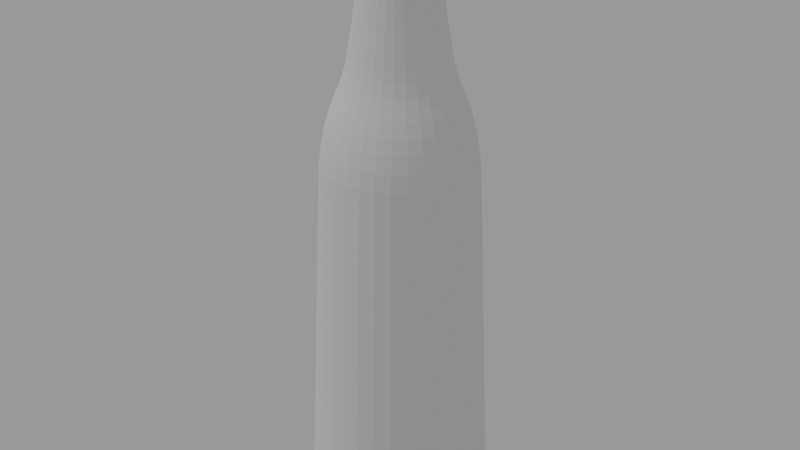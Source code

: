 # Source: glass_bottle.blend  (saved by Blender 3.1.7; exported with 4.5.12 LTS)
import bpy
from mathutils import Matrix  # noqa: F401  (used for matrix-valued properties, if any)

bpy.ops.wm.read_factory_settings(use_empty=True)
scene = bpy.context.scene
scene.name = 'Scene'

# ---- collections
col_collection = bpy.data.collections.new('Collection'); scene.collection.children.link(col_collection)

# ---- world
world_world = bpy.data.worlds.new('World'); scene.world = world_world
world_world.use_nodes = True; world_world.node_tree.nodes.clear()
_N = world_world.node_tree.nodes; _L = world_world.node_tree.links
n0 = _N.new('ShaderNodeOutputWorld'); n0.name = 'World Output'; n0.location = (300, 300)
n1 = _N.new('ShaderNodeBackground'); n1.name = 'Background'; n1.location = (10, 300)
n1.inputs[0].default_value = (1.0, 1.0, 1.0, 1.0)
n1.inputs[1].default_value = 0.3
_L.new(n1.outputs[0], n0.inputs[0])
n0.is_active_output = True
world_world.color = (0.05088, 0.05088, 0.05088)
world_world.use_sun_shadow = False
world_world.sun_shadow_jitter_overblur = 0.0

# ---- lights
light_sun = bpy.data.lights.new('Sun', 'SUN')
light_sun.transmission_factor = 0.0
light_sun.energy = 1.0
light_sun.shadow_soft_size = 0.125

# ---- meshes
me_cylinder_001 = bpy.data.meshes.new('Cylinder.001')
me_cylinder_001.from_pydata([(-1.846e-08, 1.27, -1.701), (0.2477, 1.245, -1.701), (0.4859, 1.173, -1.701), (0.7054, 1.056, -1.701), (0.8978, 0.8978, -1.701), (1.056, 0.7054, -1.701), (1.173, 0.4859, -1.701), (1.245, 0.2477, -1.701), (1.27, -5.098e-08, -1.701), (1.245, -0.2477, -1.701), (1.173, -0.4859, -1.701), (1.056, -0.7054, -1.701), (0.8978, -0.8978, -1.701), (0.7054, -1.056, -1.701), (0.4859, -1.173, -1.701), (0.2477, -1.245, -1.701), (-1.295e-07, -1.27, -1.701), (-0.2477, -1.245, -1.701), (-0.4859, -1.173, -1.701), (-0.7054, -1.056, -1.701), (-0.8978, -0.8978, -1.701), (-1.056, -0.7054, -1.701), (-1.173, -0.4859, -1.701), (-1.245, -0.2477, -1.701), (-1.27, 1.966e-08, -1.701), (-1.245, 0.2477, -1.701), (-1.173, 0.4859, -1.701), (-1.056, 0.7054, -1.701), (-0.8978, 0.8978, -1.701), (-0.7054, 1.056, -1.701), (-0.4859, 1.173, -1.701), (-0.2477, 1.245, -1.701), (0.08234, 0.414, 6.845), (-6.125e-07, 0.4221, 6.845), (0.1615, 0.3899, 6.845), (0.2345, 0.3509, 6.845), (0.2984, 0.2984, 6.845), (0.3509, 0.2345, 6.845), (0.3899, 0.1615, 6.845), (0.414, 0.08234, 6.845), (0.4221, -2.887e-08, 6.845), (0.414, -0.08234, 6.845), (0.3899, -0.1615, 6.845), (0.3509, -0.2345, 6.845), (0.2984, -0.2984, 6.845), (0.2345, -0.3509, 6.845), (0.1615, -0.3899, 6.845), (0.08234, -0.414, 6.845), (-6.494e-07, -0.4221, 6.845), (-0.08234, -0.414, 6.845), (-0.1615, -0.3899, 6.845), (-0.2345, -0.3509, 6.845), (-0.2984, -0.2984, 6.845), (-0.3509, -0.2345, 6.845), (-0.3899, -0.1615, 6.845), (-0.414, -0.08234, 6.845), (-0.4221, -5.387e-09, 6.845), (-0.414, 0.08234, 6.845), (-0.3899, 0.1615, 6.845), (-0.3509, 0.2345, 6.845), (-0.2984, 0.2984, 6.845), (-0.2345, 0.3509, 6.845), (-0.1615, 0.3899, 6.845), (-0.08234, 0.414, 6.845), (-3.024e-08, 1.015, 3.818), (-2.182e-08, 0.8166, 4.754), (-2.982e-08, 1.006, 3.991), (-2.87e-08, 0.9775, 4.191), (-2.684e-08, 0.9335, 4.398), (-2.442e-08, 0.8781, 4.592), (0.1593, 0.8009, 4.754), (0.1981, 0.9959, 3.818), (0.1713, 0.8612, 4.592), (0.1821, 0.9156, 4.398), (0.1907, 0.9587, 4.191), (0.1962, 0.9864, 3.991), (0.3125, 0.7544, 4.754), (0.3886, 0.9382, 3.818), (0.336, 0.8112, 4.592), (0.3572, 0.8624, 4.398), (0.3741, 0.9031, 4.191), (0.3849, 0.9292, 3.991), (0.4537, 0.679, 4.754), (0.5642, 0.8443, 3.818), (0.4878, 0.7301, 4.592), (0.5186, 0.7762, 4.398), (0.5431, 0.8127, 4.191), (0.5588, 0.8362, 3.991), (0.5774, 0.5774, 4.754), (0.718, 0.718, 3.818), (0.6209, 0.6209, 4.592), (0.6601, 0.6601, 4.398), (0.6912, 0.6912, 4.191), (0.7112, 0.7112, 3.991), (0.679, 0.4537, 4.754), (0.8443, 0.5642, 3.818), (0.7301, 0.4878, 4.592), (0.7762, 0.5186, 4.398), (0.8127, 0.5431, 4.191), (0.8362, 0.5588, 3.991), (0.7544, 0.3125, 4.754), (0.9382, 0.3886, 3.818), (0.8112, 0.336, 4.592), (0.8624, 0.3572, 4.398), (0.9031, 0.3741, 4.191), (0.9292, 0.3849, 3.991), (0.8009, 0.1593, 4.754), (0.9959, 0.1981, 3.818), (0.8612, 0.1713, 4.592), (0.9156, 0.1821, 4.398), (0.9587, 0.1907, 4.191), (0.9864, 0.1962, 3.991), (0.8166, -3.86e-08, 4.754), (1.015, -4.378e-08, 3.818), (0.8781, -4.026e-08, 4.592), (0.9335, -4.156e-08, 4.398), (0.9775, -4.268e-08, 4.191), (1.006, -4.351e-08, 3.991), (0.8009, -0.1593, 4.754), (0.9959, -0.1981, 3.818), (0.8612, -0.1713, 4.592), (0.9156, -0.1821, 4.398), (0.9587, -0.1907, 4.191), (0.9864, -0.1962, 3.991), (0.7544, -0.3125, 4.754), (0.9382, -0.3886, 3.818), (0.8112, -0.336, 4.592), (0.8624, -0.3572, 4.398), (0.9031, -0.3741, 4.191), (0.9292, -0.3849, 3.991), (0.679, -0.4537, 4.754), (0.8443, -0.5642, 3.818), (0.7301, -0.4878, 4.592), (0.7762, -0.5186, 4.398), (0.8127, -0.5431, 4.191), (0.8362, -0.5588, 3.991), (0.5774, -0.5774, 4.754), (0.718, -0.718, 3.818), (0.6209, -0.6209, 4.592), (0.6601, -0.6601, 4.398), (0.6912, -0.6912, 4.191), (0.7112, -0.7112, 3.991), (0.4537, -0.679, 4.754), (0.5642, -0.8443, 3.818), (0.4878, -0.7301, 4.592), (0.5186, -0.7762, 4.398), (0.5431, -0.8127, 4.191), (0.5588, -0.8362, 3.991), (0.3125, -0.7544, 4.754), (0.3886, -0.9382, 3.818), (0.336, -0.8112, 4.592), (0.3572, -0.8624, 4.398), (0.3741, -0.9031, 4.191), (0.3849, -0.9292, 3.991), (0.1593, -0.8009, 4.754), (0.1981, -0.9959, 3.818), (0.1713, -0.8612, 4.592), (0.1821, -0.9156, 4.398), (0.1907, -0.9587, 4.191), (0.1962, -0.9864, 3.991), (-9.321e-08, -0.8166, 4.754), (-1.19e-07, -1.015, 3.818), (-1.011e-07, -0.8781, 4.592), (-1.084e-07, -0.9335, 4.398), (-1.142e-07, -0.9775, 4.191), (-1.177e-07, -1.006, 3.991), (-0.1593, -0.8009, 4.754), (-0.1981, -0.9959, 3.818), (-0.1713, -0.8612, 4.592), (-0.1821, -0.9156, 4.398), (-0.1907, -0.9587, 4.191), (-0.1962, -0.9864, 3.991), (-0.3125, -0.7544, 4.754), (-0.3886, -0.9382, 3.818), (-0.336, -0.8112, 4.592), (-0.3572, -0.8624, 4.398), (-0.3741, -0.9031, 4.191), (-0.3849, -0.9292, 3.991), (-0.4537, -0.679, 4.754), (-0.5642, -0.8443, 3.818), (-0.4878, -0.7301, 4.592), (-0.5186, -0.7762, 4.398), (-0.5431, -0.8127, 4.191), (-0.5588, -0.8362, 3.991), (-0.5774, -0.5774, 4.754), (-0.718, -0.718, 3.818), (-0.6209, -0.6209, 4.592), (-0.6601, -0.6601, 4.398), (-0.6912, -0.6912, 4.191), (-0.7112, -0.7112, 3.991), (-0.679, -0.4537, 4.754), (-0.8443, -0.5642, 3.818), (-0.7301, -0.4878, 4.592), (-0.7762, -0.5186, 4.398), (-0.8127, -0.5431, 4.191), (-0.8362, -0.5588, 3.991), (-0.7544, -0.3125, 4.754), (-0.9382, -0.3886, 3.818), (-0.8112, -0.336, 4.592), (-0.8624, -0.3572, 4.398), (-0.9031, -0.3741, 4.191), (-0.9292, -0.3849, 3.991), (-0.8009, -0.1593, 4.754), (-0.9959, -0.1981, 3.818), (-0.8612, -0.1713, 4.592), (-0.9156, -0.1821, 4.398), (-0.9587, -0.1907, 4.191), (-0.9864, -0.1962, 3.991), (-0.8166, 6.83e-09, 4.754), (-1.015, 1.271e-08, 3.818), (-0.8781, 8.627e-09, 4.592), (-0.9335, 1.002e-08, 4.398), (-0.9775, 1.151e-08, 4.191), (-1.006, 1.235e-08, 3.991), (-0.8009, 0.1593, 4.754), (-0.9959, 0.1981, 3.818), (-0.8612, 0.1713, 4.592), (-0.9156, 0.1821, 4.398), (-0.9587, 0.1907, 4.191), (-0.9864, 0.1962, 3.991), (-0.7544, 0.3125, 4.754), (-0.9382, 0.3886, 3.818), (-0.8112, 0.336, 4.592), (-0.8624, 0.3572, 4.398), (-0.9031, 0.3741, 4.191), (-0.9292, 0.3849, 3.991), (-0.679, 0.4537, 4.754), (-0.8443, 0.5642, 3.818), (-0.7301, 0.4878, 4.592), (-0.7762, 0.5186, 4.398), (-0.8127, 0.5431, 4.191), (-0.8362, 0.5588, 3.991), (-0.5774, 0.5774, 4.754), (-0.718, 0.718, 3.818), (-0.6209, 0.6209, 4.592), (-0.6601, 0.6601, 4.398), (-0.6912, 0.6912, 4.191), (-0.7112, 0.7112, 3.991), (-0.4537, 0.679, 4.754), (-0.5642, 0.8443, 3.818), (-0.4878, 0.7301, 4.592), (-0.5186, 0.7762, 4.398), (-0.5431, 0.8127, 4.191), (-0.5588, 0.8362, 3.991), (-0.3125, 0.7544, 4.754), (-0.3886, 0.9382, 3.818), (-0.336, 0.8112, 4.592), (-0.3572, 0.8624, 4.398), (-0.3741, 0.9031, 4.191), (-0.3849, 0.9292, 3.991), (-0.1593, 0.8009, 4.754), (-0.1981, 0.9959, 3.818), (-0.1713, 0.8612, 4.592), (-0.1821, 0.9156, 4.398), (-0.1907, 0.9587, 4.191), (-0.1962, 0.9864, 3.991), (0.1126, 0.5663, 5.612), (0.1468, 0.7382, 4.898), (0.1187, 0.5968, 5.48), (0.1229, 0.6179, 5.327), (0.1295, 0.6508, 5.169), (0.1377, 0.6923, 5.021), (-1.912e-08, 0.7527, 4.898), (-1.858e-07, 0.5773, 5.612), (-2.516e-08, 0.7058, 5.021), (-4.658e-08, 0.6636, 5.169), (-8.149e-08, 0.63, 5.327), (-1.262e-07, 0.6085, 5.48), (0.2209, 0.5334, 5.612), (0.288, 0.6954, 4.898), (0.2328, 0.5621, 5.48), (0.2411, 0.582, 5.327), (0.2539, 0.613, 5.169), (0.2701, 0.6521, 5.021), (0.3208, 0.48, 5.612), (0.4182, 0.6258, 4.898), (0.338, 0.5059, 5.48), (0.35, 0.5238, 5.327), (0.3687, 0.5517, 5.169), (0.3921, 0.5869, 5.021), (0.4082, 0.4082, 5.612), (0.5322, 0.5322, 4.898), (0.4302, 0.4302, 5.48), (0.4455, 0.4455, 5.327), (0.4692, 0.4692, 5.169), (0.4991, 0.4991, 5.021), (0.48, 0.3208, 5.612), (0.6258, 0.4182, 4.898), (0.5059, 0.338, 5.48), (0.5238, 0.35, 5.327), (0.5517, 0.3687, 5.169), (0.5869, 0.3921, 5.021), (0.5334, 0.2209, 5.612), (0.6954, 0.288, 4.898), (0.5621, 0.2328, 5.48), (0.582, 0.2411, 5.327), (0.613, 0.2539, 5.169), (0.6521, 0.2701, 5.021), (0.5663, 0.1126, 5.612), (0.7382, 0.1468, 4.898), (0.5968, 0.1187, 5.48), (0.6179, 0.1229, 5.327), (0.6508, 0.1295, 5.169), (0.6923, 0.1377, 5.021), (0.5773, -3.181e-08, 5.612), (0.7527, -3.694e-08, 4.898), (0.6085, -3.309e-08, 5.48), (0.63, -3.374e-08, 5.327), (0.6636, -3.467e-08, 5.169), (0.7058, -3.56e-08, 5.021), (0.5663, -0.1126, 5.612), (0.7382, -0.1468, 4.898), (0.5968, -0.1187, 5.48), (0.6179, -0.1229, 5.327), (0.6508, -0.1295, 5.169), (0.6923, -0.1377, 5.021), (0.5334, -0.2209, 5.612), (0.6954, -0.288, 4.898), (0.5621, -0.2328, 5.48), (0.582, -0.2411, 5.327), (0.613, -0.2539, 5.169), (0.6521, -0.2701, 5.021), (0.48, -0.3208, 5.612), (0.6258, -0.4182, 4.898), (0.5059, -0.338, 5.48), (0.5238, -0.35, 5.327), (0.5517, -0.3687, 5.169), (0.5869, -0.3921, 5.021), (0.4082, -0.4082, 5.612), (0.5322, -0.5322, 4.898), (0.4302, -0.4302, 5.48), (0.4455, -0.4455, 5.327), (0.4692, -0.4692, 5.169), (0.4991, -0.4991, 5.021), (0.3208, -0.48, 5.612), (0.4182, -0.6258, 4.898), (0.338, -0.5059, 5.48), (0.35, -0.5238, 5.327), (0.3687, -0.5517, 5.169), (0.3921, -0.5869, 5.021), (0.2209, -0.5334, 5.612), (0.288, -0.6954, 4.898), (0.2328, -0.5621, 5.48), (0.2411, -0.582, 5.327), (0.2539, -0.613, 5.169), (0.2701, -0.6521, 5.021), (0.1126, -0.5663, 5.612), (0.1468, -0.7382, 4.898), (0.1187, -0.5968, 5.48), (0.1229, -0.6179, 5.327), (0.1295, -0.6508, 5.169), (0.1377, -0.6923, 5.021), (-2.363e-07, -0.5773, 5.612), (-8.492e-08, -0.7527, 4.898), (-1.794e-07, -0.6085, 5.48), (-1.366e-07, -0.63, 5.327), (-1.047e-07, -0.6636, 5.169), (-8.689e-08, -0.7058, 5.021), (-0.1126, -0.5663, 5.612), (-0.1468, -0.7382, 4.898), (-0.1187, -0.5968, 5.48), (-0.1229, -0.6179, 5.327), (-0.1295, -0.6508, 5.169), (-0.1377, -0.6923, 5.021), (-0.2209, -0.5334, 5.612), (-0.288, -0.6954, 4.898), (-0.2328, -0.5621, 5.48), (-0.2411, -0.582, 5.327), (-0.2539, -0.613, 5.169), (-0.2701, -0.6521, 5.021), (-0.3208, -0.48, 5.612), (-0.4182, -0.6258, 4.898), (-0.338, -0.5059, 5.48), (-0.35, -0.5238, 5.327), (-0.3687, -0.5517, 5.169), (-0.3921, -0.5869, 5.021), (-0.4082, -0.4082, 5.612), (-0.5322, -0.5322, 4.898), (-0.4302, -0.4302, 5.48), (-0.4455, -0.4455, 5.327), (-0.4692, -0.4692, 5.169), (-0.4991, -0.4991, 5.021), (-0.48, -0.3208, 5.612), (-0.6258, -0.4182, 4.898), (-0.5059, -0.338, 5.48), (-0.5238, -0.35, 5.327), (-0.5517, -0.3687, 5.169), (-0.5869, -0.3921, 5.021), (-0.5334, -0.2209, 5.612), (-0.6954, -0.288, 4.898), (-0.5621, -0.2328, 5.48), (-0.582, -0.2411, 5.327), (-0.613, -0.2539, 5.169), (-0.6521, -0.2701, 5.021), (-0.5663, -0.1126, 5.612), (-0.7382, -0.1468, 4.898), (-0.5968, -0.1187, 5.48), (-0.6179, -0.1229, 5.327), (-0.6508, -0.1295, 5.169), (-0.6923, -0.1377, 5.021), (-0.5773, 3.163e-10, 5.612), (-0.7527, 4.939e-09, 4.898), (-0.6085, 6.192e-10, 5.48), (-0.63, 1.457e-09, 5.327), (-0.6636, 2.388e-09, 5.169), (-0.7058, 3.599e-09, 5.021), (-0.5663, 0.1126, 5.612), (-0.7382, 0.1468, 4.898), (-0.5968, 0.1187, 5.48), (-0.6179, 0.1229, 5.327), (-0.6508, 0.1295, 5.169), (-0.6923, 0.1377, 5.021), (-0.5334, 0.2209, 5.612), (-0.6954, 0.288, 4.898), (-0.5621, 0.2328, 5.48), (-0.582, 0.2411, 5.327), (-0.613, 0.2539, 5.169), (-0.6521, 0.2701, 5.021), (-0.48, 0.3208, 5.612), (-0.6258, 0.4182, 4.898), (-0.5059, 0.338, 5.48), (-0.5238, 0.35, 5.327), (-0.5517, 0.3687, 5.169), (-0.5869, 0.3921, 5.021), (-0.4082, 0.4082, 5.612), (-0.5322, 0.5322, 4.898), (-0.4302, 0.4302, 5.48), (-0.4455, 0.4455, 5.327), (-0.4692, 0.4692, 5.169), (-0.4991, 0.4991, 5.021), (-0.3208, 0.48, 5.612), (-0.4182, 0.6258, 4.898), (-0.338, 0.5059, 5.48), (-0.35, 0.5238, 5.327), (-0.3687, 0.5517, 5.169), (-0.3921, 0.5869, 5.021), (-0.2209, 0.5334, 5.612), (-0.288, 0.6954, 4.898), (-0.2328, 0.5621, 5.48), (-0.2411, 0.582, 5.327), (-0.2539, 0.613, 5.169), (-0.2701, 0.6521, 5.021), (-0.1126, 0.5663, 5.612), (-0.1468, 0.7382, 4.898), (-0.1187, 0.5968, 5.48), (-0.1229, 0.6179, 5.327), (-0.1295, 0.6508, 5.169), (-0.1377, 0.6923, 5.021), (0.08613, 0.433, 6.921), (-6.165e-07, 0.4415, 6.921), (0.1689, 0.4079, 6.921), (0.2453, 0.3671, 6.921), (0.3122, 0.3122, 6.921), (0.3671, 0.2453, 6.921), (0.4079, 0.1689, 6.921), (0.433, 0.08613, 6.921), (0.4415, -2.985e-08, 6.921), (0.433, -0.08613, 6.921), (0.4079, -0.1689, 6.921), (0.3671, -0.2453, 6.921), (0.3122, -0.3122, 6.921), (0.2453, -0.3671, 6.921), (0.1689, -0.4079, 6.921), (0.08613, -0.433, 6.921), (-6.551e-07, -0.4415, 6.921), (-0.08613, -0.433, 6.921), (-0.1689, -0.4079, 6.921), (-0.2453, -0.3671, 6.921), (-0.3122, -0.3122, 6.921), (-0.3671, -0.2453, 6.921), (-0.4079, -0.1689, 6.921), (-0.433, -0.08613, 6.921), (-0.4415, -5.292e-09, 6.921), (-0.433, 0.08613, 6.921), (-0.4079, 0.1689, 6.921), (-0.3671, 0.2453, 6.921), (-0.3122, 0.3122, 6.921), (-0.2453, 0.3671, 6.921), (-0.1689, 0.4079, 6.921), (-0.08613, 0.433, 6.921), (0.06503, 0.3269, 7.076), (-8.184e-07, 0.3333, 7.076), (0.1276, 0.3079, 7.076), (0.1852, 0.2771, 7.076), (0.2357, 0.2357, 7.076), (0.2771, 0.1852, 7.076), (0.3079, 0.1276, 7.076), (0.3269, 0.06503, 7.076), (0.3333, -2.695e-08, 7.076), (0.3269, -0.06503, 7.076), (0.3079, -0.1276, 7.076), (0.2771, -0.1852, 7.076), (0.2357, -0.2357, 7.076), (0.1852, -0.2771, 7.076), (0.1276, -0.3079, 7.076), (0.06503, -0.3269, 7.076), (-8.507e-07, -0.3333, 7.076), (-0.06503, -0.3269, 7.076), (-0.1276, -0.3079, 7.076), (-0.1852, -0.2771, 7.076), (-0.2357, -0.2357, 7.076), (-0.2771, -0.1852, 7.076), (-0.3079, -0.1276, 7.076), (-0.3269, -0.06503, 7.076), (-0.3333, -7.421e-09, 7.076), (-0.3269, 0.06503, 7.076), (-0.3079, 0.1276, 7.076), (-0.2771, 0.1852, 7.076), (-0.2357, 0.2357, 7.076), (-0.1852, 0.2771, 7.076), (-0.1276, 0.3079, 7.076), (-0.06503, 0.3269, 7.076), (0.07835, 0.3939, 7.076), (-8.194e-07, 0.4016, 7.076), (0.1537, 0.371, 7.076), (0.2231, 0.3339, 7.076), (0.284, 0.284, 7.076), (0.3339, 0.2231, 7.076), (0.371, 0.1537, 7.076), (0.3939, 0.07835, 7.076), (0.4016, -2.977e-08, 7.076), (0.3939, -0.07835, 7.076), (0.371, -0.1537, 7.076), (0.3339, -0.2231, 7.076), (0.284, -0.284, 7.076), (0.2231, -0.3339, 7.076), (0.1537, -0.371, 7.076), (0.07835, -0.3939, 7.076), (-8.545e-07, -0.4016, 7.076), (-0.07835, -0.3939, 7.076), (-0.1537, -0.371, 7.076), (-0.2231, -0.3339, 7.076), (-0.284, -0.284, 7.076), (-0.3339, -0.2231, 7.076), (-0.371, -0.1537, 7.076), (-0.3939, -0.07835, 7.076), (-0.4016, -7.421e-09, 7.076), (-0.3939, 0.07835, 7.076), (-0.371, 0.1537, 7.076), (-0.3339, 0.2231, 7.076), (-0.284, 0.284, 7.076), (-0.2231, 0.3339, 7.076), (-0.1537, 0.371, 7.076), (-0.07835, 0.3939, 7.076), (0.118, 0.5931, 4.739), (-7.034e-06, 0.6047, 4.739), (0.2314, 0.5587, 4.739), (0.3359, 0.5028, 4.739), (0.4276, 0.4276, 4.739), (0.5028, 0.336, 4.739), (0.5587, 0.2314, 4.739), (0.5931, 0.118, 4.739), (0.6047, -2.767e-08, 4.739), (0.5931, -0.118, 4.739), (0.5587, -0.2314, 4.739), (0.5028, -0.336, 4.739), (0.4276, -0.4276, 4.739), (0.3359, -0.5028, 4.739), (0.2314, -0.5587, 4.739), (0.118, -0.5931, 4.739), (-7.093e-06, -0.6047, 4.739), (-0.118, -0.5931, 4.739), (-0.2314, -0.5587, 4.739), (-0.336, -0.5028, 4.739), (-0.4276, -0.4276, 4.739), (-0.5028, -0.336, 4.739), (-0.5587, -0.2314, 4.739), (-0.5931, -0.118, 4.739), (-0.6047, 7.769e-09, 4.739), (-0.5931, 0.118, 4.739), (-0.5587, 0.2314, 4.739), (-0.5028, 0.336, 4.739), (-0.4276, 0.4276, 4.739), (-0.336, 0.5028, 4.739), (-0.2314, 0.5587, 4.739), (-0.118, 0.5931, 4.739), (0.1897, 0.9535, -0.4071), (-7.504e-06, 0.9722, -0.4071), (0.372, 0.8982, -0.4071), (0.5401, 0.8083, -0.4071), (0.6874, 0.6874, -0.4071), (0.8083, 0.5401, -0.4071), (0.8982, 0.372, -0.4071), (0.9535, 0.1897, -0.4071), (0.9722, -3.428e-08, -0.4071), (0.9535, -0.1897, -0.4071), (0.8982, -0.372, -0.4071), (0.8083, -0.5401, -0.4071), (0.6874, -0.6874, -0.4071), (0.5401, -0.8083, -0.4071), (0.372, -0.8982, -0.4071), (0.1897, -0.9535, -0.4071), (-7.598e-06, -0.9722, -0.4071), (-0.1897, -0.9535, -0.4071), (-0.372, -0.8982, -0.4071), (-0.5401, -0.8083, -0.4071), (-0.6874, -0.6874, -0.4071), (-0.8083, -0.5401, -0.4071), (-0.8982, -0.372, -0.4071), (-0.9535, -0.1897, -0.4071), (-0.9722, 2.269e-08, -0.4071), (-0.9535, 0.1897, -0.4071), (-0.8982, 0.372, -0.4071), (-0.8084, 0.5401, -0.4071), (-0.6874, 0.6874, -0.4071), (-0.5401, 0.8083, -0.4071), (-0.372, 0.8982, -0.4071), (-0.1897, 0.9535, -0.4071)], [], [(31, 251, 64, 0), (268, 256, 32, 34), (280, 274, 35, 36), (286, 280, 36, 37), (292, 286, 37, 38), (298, 292, 38, 39), (304, 298, 39, 40), (310, 304, 40, 41), (316, 310, 41, 42), (322, 316, 42, 43), (328, 322, 43, 44), (334, 328, 44, 45), (340, 334, 45, 46), (346, 340, 46, 47), (352, 346, 47, 48), (358, 352, 48, 49), (364, 358, 49, 50), (370, 364, 50, 51), (376, 370, 51, 52), (382, 376, 52, 53), (388, 382, 53, 54), (394, 388, 54, 55), (400, 394, 55, 56), (406, 400, 56, 57), (412, 406, 57, 58), (418, 412, 58, 59), (424, 418, 59, 60), (430, 424, 60, 61), (436, 430, 61, 62), (442, 436, 62, 63), (18, 173, 179, 19), (274, 268, 34, 35), (0, 1, 2, 3, 4, 5, 6, 7, 8, 9, 10, 11, 12, 13, 14, 15, 16, 17, 18, 19, 20, 21, 22, 23, 24, 25, 26, 27, 28, 29, 30, 31), (214, 208, 401, 407), (27, 227, 233, 28), (5, 95, 101, 6), (14, 149, 155, 15), (23, 203, 209, 24), (0, 64, 71, 1), (1, 71, 77, 2), (10, 125, 131, 11), (19, 179, 185, 20), (28, 233, 239, 29), (6, 101, 107, 7), (15, 155, 161, 16), (24, 209, 215, 25), (2, 77, 83, 3), (11, 131, 137, 12), (20, 185, 191, 21), (29, 239, 245, 30), (7, 107, 113, 8), (16, 161, 167, 17), (25, 215, 221, 26), (3, 83, 89, 4), (12, 137, 143, 13), (21, 191, 197, 22), (30, 245, 251, 31), (8, 113, 119, 9), (17, 167, 173, 18), (26, 221, 227, 27), (4, 89, 95, 5), (13, 143, 149, 14), (22, 197, 203, 23), (9, 119, 125, 10), (52, 51, 467, 468), (136, 130, 323, 329), (220, 214, 407, 413), (142, 136, 329, 335), (226, 220, 413, 419), (148, 142, 335, 341), (76, 70, 257, 269), (232, 226, 419, 425), (154, 148, 341, 347), (263, 442, 63, 33), (238, 232, 425, 431), (160, 154, 347, 353), (82, 76, 269, 275), (244, 238, 431, 437), (166, 160, 353, 359), (88, 82, 275, 281), (250, 244, 437, 443), (172, 166, 359, 365), (94, 88, 281, 287), (65, 250, 443, 262), (178, 172, 365, 371), (100, 94, 287, 293), (184, 178, 371, 377), (106, 100, 293, 299), (190, 184, 377, 383), (112, 106, 299, 305), (196, 190, 383, 389), (118, 112, 305, 311), (202, 196, 389, 395), (124, 118, 311, 317), (208, 202, 395, 401), (130, 124, 317, 323), (71, 64, 66, 75), (75, 66, 67, 74), (74, 67, 68, 73), (73, 68, 69, 72), (72, 69, 65, 70), (77, 71, 75, 81), (81, 75, 74, 80), (80, 74, 73, 79), (79, 73, 72, 78), (78, 72, 70, 76), (83, 77, 81, 87), (87, 81, 80, 86), (86, 80, 79, 85), (85, 79, 78, 84), (84, 78, 76, 82), (89, 83, 87, 93), (93, 87, 86, 92), (92, 86, 85, 91), (91, 85, 84, 90), (90, 84, 82, 88), (95, 89, 93, 99), (99, 93, 92, 98), (98, 92, 91, 97), (97, 91, 90, 96), (96, 90, 88, 94), (101, 95, 99, 105), (105, 99, 98, 104), (104, 98, 97, 103), (103, 97, 96, 102), (102, 96, 94, 100), (107, 101, 105, 111), (111, 105, 104, 110), (110, 104, 103, 109), (109, 103, 102, 108), (108, 102, 100, 106), (113, 107, 111, 117), (117, 111, 110, 116), (116, 110, 109, 115), (115, 109, 108, 114), (114, 108, 106, 112), (119, 113, 117, 123), (123, 117, 116, 122), (122, 116, 115, 121), (121, 115, 114, 120), (120, 114, 112, 118), (125, 119, 123, 129), (129, 123, 122, 128), (128, 122, 121, 127), (127, 121, 120, 126), (126, 120, 118, 124), (131, 125, 129, 135), (135, 129, 128, 134), (134, 128, 127, 133), (133, 127, 126, 132), (132, 126, 124, 130), (137, 131, 135, 141), (141, 135, 134, 140), (140, 134, 133, 139), (139, 133, 132, 138), (138, 132, 130, 136), (143, 137, 141, 147), (147, 141, 140, 146), (146, 140, 139, 145), (145, 139, 138, 144), (144, 138, 136, 142), (149, 143, 147, 153), (153, 147, 146, 152), (152, 146, 145, 151), (151, 145, 144, 150), (150, 144, 142, 148), (155, 149, 153, 159), (159, 153, 152, 158), (158, 152, 151, 157), (157, 151, 150, 156), (156, 150, 148, 154), (161, 155, 159, 165), (165, 159, 158, 164), (164, 158, 157, 163), (163, 157, 156, 162), (162, 156, 154, 160), (167, 161, 165, 171), (171, 165, 164, 170), (170, 164, 163, 169), (169, 163, 162, 168), (168, 162, 160, 166), (173, 167, 171, 177), (177, 171, 170, 176), (176, 170, 169, 175), (175, 169, 168, 174), (174, 168, 166, 172), (179, 173, 177, 183), (183, 177, 176, 182), (182, 176, 175, 181), (181, 175, 174, 180), (180, 174, 172, 178), (185, 179, 183, 189), (189, 183, 182, 188), (188, 182, 181, 187), (187, 181, 180, 186), (186, 180, 178, 184), (191, 185, 189, 195), (195, 189, 188, 194), (194, 188, 187, 193), (193, 187, 186, 192), (192, 186, 184, 190), (197, 191, 195, 201), (201, 195, 194, 200), (200, 194, 193, 199), (199, 193, 192, 198), (198, 192, 190, 196), (203, 197, 201, 207), (207, 201, 200, 206), (206, 200, 199, 205), (205, 199, 198, 204), (204, 198, 196, 202), (209, 203, 207, 213), (213, 207, 206, 212), (212, 206, 205, 211), (211, 205, 204, 210), (210, 204, 202, 208), (215, 209, 213, 219), (219, 213, 212, 218), (218, 212, 211, 217), (217, 211, 210, 216), (216, 210, 208, 214), (221, 215, 219, 225), (225, 219, 218, 224), (224, 218, 217, 223), (223, 217, 216, 222), (222, 216, 214, 220), (227, 221, 225, 231), (231, 225, 224, 230), (230, 224, 223, 229), (229, 223, 222, 228), (228, 222, 220, 226), (233, 227, 231, 237), (237, 231, 230, 236), (236, 230, 229, 235), (235, 229, 228, 234), (234, 228, 226, 232), (239, 233, 237, 243), (243, 237, 236, 242), (242, 236, 235, 241), (241, 235, 234, 240), (240, 234, 232, 238), (245, 239, 243, 249), (249, 243, 242, 248), (248, 242, 241, 247), (247, 241, 240, 246), (246, 240, 238, 244), (251, 245, 249, 255), (255, 249, 248, 254), (254, 248, 247, 253), (253, 247, 246, 252), (252, 246, 244, 250), (64, 251, 255, 66), (66, 255, 254, 67), (67, 254, 253, 68), (68, 253, 252, 69), (69, 252, 250, 65), (256, 263, 33, 32), (257, 262, 264, 261), (261, 264, 265, 260), (260, 265, 266, 259), (259, 266, 267, 258), (258, 267, 263, 256), (269, 257, 261, 273), (273, 261, 260, 272), (272, 260, 259, 271), (271, 259, 258, 270), (270, 258, 256, 268), (275, 269, 273, 279), (279, 273, 272, 278), (278, 272, 271, 277), (277, 271, 270, 276), (276, 270, 268, 274), (281, 275, 279, 285), (285, 279, 278, 284), (284, 278, 277, 283), (283, 277, 276, 282), (282, 276, 274, 280), (287, 281, 285, 291), (291, 285, 284, 290), (290, 284, 283, 289), (289, 283, 282, 288), (288, 282, 280, 286), (293, 287, 291, 297), (297, 291, 290, 296), (296, 290, 289, 295), (295, 289, 288, 294), (294, 288, 286, 292), (299, 293, 297, 303), (303, 297, 296, 302), (302, 296, 295, 301), (301, 295, 294, 300), (300, 294, 292, 298), (305, 299, 303, 309), (309, 303, 302, 308), (308, 302, 301, 307), (307, 301, 300, 306), (306, 300, 298, 304), (311, 305, 309, 315), (315, 309, 308, 314), (314, 308, 307, 313), (313, 307, 306, 312), (312, 306, 304, 310), (317, 311, 315, 321), (321, 315, 314, 320), (320, 314, 313, 319), (319, 313, 312, 318), (318, 312, 310, 316), (323, 317, 321, 327), (327, 321, 320, 326), (326, 320, 319, 325), (325, 319, 318, 324), (324, 318, 316, 322), (329, 323, 327, 333), (333, 327, 326, 332), (332, 326, 325, 331), (331, 325, 324, 330), (330, 324, 322, 328), (335, 329, 333, 339), (339, 333, 332, 338), (338, 332, 331, 337), (337, 331, 330, 336), (336, 330, 328, 334), (341, 335, 339, 345), (345, 339, 338, 344), (344, 338, 337, 343), (343, 337, 336, 342), (342, 336, 334, 340), (347, 341, 345, 351), (351, 345, 344, 350), (350, 344, 343, 349), (349, 343, 342, 348), (348, 342, 340, 346), (353, 347, 351, 357), (357, 351, 350, 356), (356, 350, 349, 355), (355, 349, 348, 354), (354, 348, 346, 352), (359, 353, 357, 363), (363, 357, 356, 362), (362, 356, 355, 361), (361, 355, 354, 360), (360, 354, 352, 358), (365, 359, 363, 369), (369, 363, 362, 368), (368, 362, 361, 367), (367, 361, 360, 366), (366, 360, 358, 364), (371, 365, 369, 375), (375, 369, 368, 374), (374, 368, 367, 373), (373, 367, 366, 372), (372, 366, 364, 370), (377, 371, 375, 381), (381, 375, 374, 380), (380, 374, 373, 379), (379, 373, 372, 378), (378, 372, 370, 376), (383, 377, 381, 387), (387, 381, 380, 386), (386, 380, 379, 385), (385, 379, 378, 384), (384, 378, 376, 382), (389, 383, 387, 393), (393, 387, 386, 392), (392, 386, 385, 391), (391, 385, 384, 390), (390, 384, 382, 388), (395, 389, 393, 399), (399, 393, 392, 398), (398, 392, 391, 397), (397, 391, 390, 396), (396, 390, 388, 394), (401, 395, 399, 405), (405, 399, 398, 404), (404, 398, 397, 403), (403, 397, 396, 402), (402, 396, 394, 400), (407, 401, 405, 411), (411, 405, 404, 410), (410, 404, 403, 409), (409, 403, 402, 408), (408, 402, 400, 406), (413, 407, 411, 417), (417, 411, 410, 416), (416, 410, 409, 415), (415, 409, 408, 414), (414, 408, 406, 412), (419, 413, 417, 423), (423, 417, 416, 422), (422, 416, 415, 421), (421, 415, 414, 420), (420, 414, 412, 418), (425, 419, 423, 429), (429, 423, 422, 428), (428, 422, 421, 427), (427, 421, 420, 426), (426, 420, 418, 424), (431, 425, 429, 435), (435, 429, 428, 434), (434, 428, 427, 433), (433, 427, 426, 432), (432, 426, 424, 430), (437, 431, 435, 441), (441, 435, 434, 440), (440, 434, 433, 439), (439, 433, 432, 438), (438, 432, 430, 436), (443, 437, 441, 447), (447, 441, 440, 446), (446, 440, 439, 445), (445, 439, 438, 444), (444, 438, 436, 442), (262, 443, 447, 264), (264, 447, 446, 265), (265, 446, 445, 266), (266, 445, 444, 267), (267, 444, 442, 263), (70, 65, 262, 257), (479, 478, 542, 543), (39, 38, 454, 455), (53, 52, 468, 469), (40, 39, 455, 456), (54, 53, 469, 470), (41, 40, 456, 457), (55, 54, 470, 471), (42, 41, 457, 458), (56, 55, 471, 472), (43, 42, 458, 459), (57, 56, 472, 473), (44, 43, 459, 460), (58, 57, 473, 474), (45, 44, 460, 461), (59, 58, 474, 475), (46, 45, 461, 462), (32, 33, 449, 448), (60, 59, 475, 476), (47, 46, 462, 463), (34, 32, 448, 450), (61, 60, 476, 477), (48, 47, 463, 464), (35, 34, 450, 451), (62, 61, 477, 478), (49, 48, 464, 465), (36, 35, 451, 452), (63, 62, 478, 479), (50, 49, 465, 466), (37, 36, 452, 453), (33, 63, 479, 449), (51, 50, 466, 467), (38, 37, 453, 454), (501, 500, 564, 565), (466, 465, 529, 530), (453, 452, 516, 517), (449, 479, 543, 513), (467, 466, 530, 531), (454, 453, 517, 518), (468, 467, 531, 532), (455, 454, 518, 519), (469, 468, 532, 533), (456, 455, 519, 520), (470, 469, 533, 534), (457, 456, 520, 521), (471, 470, 534, 535), (458, 457, 521, 522), (472, 471, 535, 536), (459, 458, 522, 523), (473, 472, 536, 537), (460, 459, 523, 524), (474, 473, 537, 538), (461, 460, 524, 525), (475, 474, 538, 539), (462, 461, 525, 526), (448, 449, 513, 512), (476, 475, 539, 540), (463, 462, 526, 527), (450, 448, 512, 514), (477, 476, 540, 541), (464, 463, 527, 528), (451, 450, 514, 515), (478, 477, 541, 542), (465, 464, 528, 529), (452, 451, 515, 516), (481, 480, 512, 513), (480, 482, 514, 512), (482, 483, 515, 514), (483, 484, 516, 515), (484, 485, 517, 516), (485, 486, 518, 517), (486, 487, 519, 518), (487, 488, 520, 519), (488, 489, 521, 520), (489, 490, 522, 521), (490, 491, 523, 522), (491, 492, 524, 523), (492, 493, 525, 524), (493, 494, 526, 525), (494, 495, 527, 526), (495, 496, 528, 527), (496, 497, 529, 528), (497, 498, 530, 529), (498, 499, 531, 530), (499, 500, 532, 531), (500, 501, 533, 532), (501, 502, 534, 533), (502, 503, 535, 534), (503, 504, 536, 535), (504, 505, 537, 536), (505, 506, 538, 537), (506, 507, 539, 538), (507, 508, 540, 539), (508, 509, 541, 540), (509, 510, 542, 541), (510, 511, 543, 542), (511, 481, 513, 543), (568, 567, 599, 600), (488, 487, 551, 552), (502, 501, 565, 566), (489, 488, 552, 553), (503, 502, 566, 567), (490, 489, 553, 554), (504, 503, 567, 568), (491, 490, 554, 555), (505, 504, 568, 569), (492, 491, 555, 556), (506, 505, 569, 570), (493, 492, 556, 557), (507, 506, 570, 571), (494, 493, 557, 558), (480, 481, 545, 544), (508, 507, 571, 572), (495, 494, 558, 559), (482, 480, 544, 546), (509, 508, 572, 573), (496, 495, 559, 560), (483, 482, 546, 547), (510, 509, 573, 574), (497, 496, 560, 561), (484, 483, 547, 548), (511, 510, 574, 575), (498, 497, 561, 562), (485, 484, 548, 549), (481, 511, 575, 545), (499, 498, 562, 563), (486, 485, 549, 550), (500, 499, 563, 564), (487, 486, 550, 551), (576, 577, 607, 606, 605, 604, 603, 602, 601, 600, 599, 598, 597, 596, 595, 594, 593, 592, 591, 590, 589, 588, 587, 586, 585, 584, 583, 582, 581, 580, 579, 578), (555, 554, 586, 587), (569, 568, 600, 601), (556, 555, 587, 588), (570, 569, 601, 602), (557, 556, 588, 589), (571, 570, 602, 603), (558, 557, 589, 590), (544, 545, 577, 576), (572, 571, 603, 604), (559, 558, 590, 591), (546, 544, 576, 578), (573, 572, 604, 605), (560, 559, 591, 592), (547, 546, 578, 579), (574, 573, 605, 606), (561, 560, 592, 593), (548, 547, 579, 580), (575, 574, 606, 607), (562, 561, 593, 594), (549, 548, 580, 581), (545, 575, 607, 577), (563, 562, 594, 595), (550, 549, 581, 582), (564, 563, 595, 596), (551, 550, 582, 583), (565, 564, 596, 597), (552, 551, 583, 584), (566, 565, 597, 598), (553, 552, 584, 585), (567, 566, 598, 599), (554, 553, 585, 586)])
_uv = me_cylinder_001.uv_layers.new(name='UVMap')
_uv.uv.foreach_set('vector', [0.03125, 0.5, 0.03125, 0.9525, 0.0, 0.9525, 0.0, 0.5, 0.9375, 1.0, 0.9688, 1.0, 0.9688, 1.0, 0.9375, 1.0, 0.875, 1.0, 0.9062, 1.0, 0.9062, 1.0, 0.875, 1.0, 0.8438, 1.0, 0.875, 1.0, 0.875, 1.0, 0.8438, 1.0, 0.8125, 1.0, 0.8438, 1.0, 0.8438, 1.0, 0.8125, 1.0, 0.7812, 1.0, 0.8125, 1.0, 0.8125, 1.0, 0.7812, 1.0, 0.75, 1.0, 0.7812, 1.0, 0.7812, 1.0, 0.75, 1.0, 0.7188, 1.0, 0.75, 1.0, 0.75, 1.0, 0.7188, 1.0, 0.6875, 1.0, 0.7188, 1.0, 0.7188, 1.0, 0.6875, 1.0, 0.6562, 1.0, 0.6875, 1.0, 0.6875, 1.0, 0.6562, 1.0, 0.625, 1.0, 0.6562, 1.0, 0.6562, 1.0, 0.625, 1.0, 0.5938, 1.0, 0.625, 1.0, 0.625, 1.0, 0.5938, 1.0, 0.5625, 1.0, 0.5938, 1.0, 0.5938, 1.0, 0.5625, 1.0, 0.5312, 1.0, 0.5625, 1.0, 0.5625, 1.0, 0.5312, 1.0, 0.5, 1.0, 0.5312, 1.0, 0.5312, 1.0, 0.5, 1.0, 0.4688, 1.0, 0.5, 1.0, 0.5, 1.0, 0.4688, 1.0, 0.4375, 1.0, 0.4688, 1.0, 0.4688, 1.0, 0.4375, 1.0, 0.4062, 1.0, 0.4375, 1.0, 0.4375, 1.0, 0.4062, 1.0, 0.375, 1.0, 0.4062, 1.0, 0.4062, 1.0, 0.375, 1.0, 0.3438, 1.0, 0.375, 1.0, 0.375, 1.0, 0.3438, 1.0, 0.3125, 1.0, 0.3438, 1.0, 0.3438, 1.0, 0.3125, 1.0, 0.2812, 1.0, 0.3125, 1.0, 0.3125, 1.0, 0.2812, 1.0, 0.25, 1.0, 0.2812, 1.0, 0.2812, 1.0, 0.25, 1.0, 0.2188, 1.0, 0.25, 1.0, 0.25, 1.0, 0.2188, 1.0, 0.1875, 1.0, 0.2188, 1.0, 0.2188, 1.0, 0.1875, 1.0, 0.1562, 1.0, 0.1875, 1.0, 0.1875, 1.0, 0.1562, 1.0, 0.125, 1.0, 0.1562, 1.0, 0.1562, 1.0, 0.125, 1.0, 0.09375, 1.0, 0.125, 1.0, 0.125, 1.0, 0.09375, 1.0, 0.0625, 1.0, 0.09375, 1.0, 0.09375, 1.0, 0.0625, 1.0, 0.03125, 1.0, 0.0625, 1.0, 0.0625, 1.0, 0.03125, 1.0, 0.4375, 0.5, 0.4375, 0.9525, 0.4062, 0.9525, 0.4062, 0.5, 0.9062, 1.0, 0.9375, 1.0, 0.9375, 1.0, 0.9062, 1.0, 0.75, 0.49, 0.7968, 0.4854, 0.8418, 0.4717, 0.8833, 0.4496, 0.9197, 0.4197, 0.9496, 0.3833, 0.9717, 0.3418, 0.9854, 0.2968, 0.99, 0.25, 0.9854, 0.2032, 0.9717, 0.1582, 0.9496, 0.1167, 0.9197, 0.08029, 0.8833, 0.05045, 0.8418, 0.02827, 0.7968, 0.01461, 0.75, 0.01, 0.7032, 0.01461, 0.6582, 0.02827, 0.6167, 0.05045, 0.5803, 0.08029, 0.5504, 0.1167, 0.5283, 0.1582, 0.5146, 0.2032, 0.51, 0.25, 0.5146, 0.2968, 0.5283, 0.3418, 0.5504, 0.3833, 0.5803, 0.4197, 0.6167, 0.4496, 0.6582, 0.4717, 0.7032, 0.4854, 0.2188, 1.0, 0.25, 1.0, 0.25, 1.0, 0.2188, 1.0, 0.1562, 0.5, 0.1562, 0.9525, 0.125, 0.9525, 0.125, 0.5, 0.8438, 0.5, 0.8438, 0.9525, 0.8125, 0.9525, 0.8125, 0.5, 0.5625, 0.5, 0.5625, 0.9525, 0.5312, 0.9525, 0.5312, 0.5, 0.2812, 0.5, 0.2812, 0.9525, 0.25, 0.9525, 0.25, 0.5, 1.0, 0.5, 1.0, 0.9525, 0.9688, 0.9525, 0.9688, 0.5, 0.9688, 0.5, 0.9688, 0.9525, 0.9375, 0.9525, 0.9375, 0.5, 0.6875, 0.5, 0.6875, 0.9525, 0.6562, 0.9525, 0.6562, 0.5, 0.4062, 0.5, 0.4062, 0.9525, 0.375, 0.9525, 0.375, 0.5, 0.125, 0.5, 0.125, 0.9525, 0.09375, 0.9525, 0.09375, 0.5, 0.8125, 0.5, 0.8125, 0.9525, 0.7812, 0.9525, 0.7812, 0.5, 0.5312, 0.5, 0.5312, 0.9525, 0.5, 0.9525, 0.5, 0.5, 0.25, 0.5, 0.25, 0.9525, 0.2188, 0.9525, 0.2188, 0.5, 0.9375, 0.5, 0.9375, 0.9525, 0.9062, 0.9525, 0.9062, 0.5, 0.6562, 0.5, 0.6562, 0.9525, 0.625, 0.9525, 0.625, 0.5, 0.375, 0.5, 0.375, 0.9525, 0.3438, 0.9525, 0.3438, 0.5, 0.09375, 0.5, 0.09375, 0.9525, 0.0625, 0.9525, 0.0625, 0.5, 0.7812, 0.5, 0.7812, 0.9525, 0.75, 0.9525, 0.75, 0.5, 0.5, 0.5, 0.5, 0.9525, 0.4688, 0.9525, 0.4688, 0.5, 0.2188, 0.5, 0.2188, 0.9525, 0.1875, 0.9525, 0.1875, 0.5, 0.9062, 0.5, 0.9062, 0.9525, 0.875, 0.9525, 0.875, 0.5, 0.625, 0.5, 0.625, 0.9525, 0.5938, 0.9525, 0.5938, 0.5, 0.3438, 0.5, 0.3438, 0.9525, 0.3125, 0.9525, 0.3125, 0.5, 0.0625, 0.5, 0.0625, 0.9525, 0.03125, 0.9525, 0.03125, 0.5, 0.75, 0.5, 0.75, 0.9525, 0.7188, 0.9525, 0.7188, 0.5, 0.4688, 0.5, 0.4688, 0.9525, 0.4375, 0.9525, 0.4375, 0.5, 0.1875, 0.5, 0.1875, 0.9525, 0.1562, 0.9525, 0.1562, 0.5, 0.875, 0.5, 0.875, 0.9525, 0.8437, 0.9525, 0.8438, 0.5, 0.5938, 0.5, 0.5938, 0.9525, 0.5625, 0.9525, 0.5625, 0.5, 0.3125, 0.5, 0.3125, 0.9525, 0.2812, 0.9525, 0.2812, 0.5, 0.7188, 0.5, 0.7188, 0.9525, 0.6875, 0.9525, 0.6875, 0.5, 0.375, 1.0, 0.4062, 1.0, 0.4062, 1.0, 0.375, 1.0, 0.625, 1.0, 0.6562, 1.0, 0.6562, 1.0, 0.625, 1.0, 0.1875, 1.0, 0.2188, 1.0, 0.2187, 1.0, 0.1875, 1.0, 0.5938, 1.0, 0.625, 1.0, 0.625, 1.0, 0.5938, 1.0, 0.1562, 1.0, 0.1875, 1.0, 0.1875, 1.0, 0.1562, 1.0, 0.5625, 1.0, 0.5938, 1.0, 0.5938, 1.0, 0.5625, 1.0, 0.9375, 1.0, 0.9688, 1.0, 0.9688, 1.0, 0.9375, 1.0, 0.125, 1.0, 0.1562, 1.0, 0.1562, 1.0, 0.125, 1.0, 0.5312, 1.0, 0.5625, 1.0, 0.5625, 1.0, 0.5312, 1.0, 0.0, 1.0, 0.03125, 1.0, 0.03125, 1.0, 0.0, 1.0, 0.09375, 1.0, 0.125, 1.0, 0.125, 1.0, 0.09375, 1.0, 0.5, 1.0, 0.5312, 1.0, 0.5312, 1.0, 0.5, 1.0, 0.9062, 1.0, 0.9375, 1.0, 0.9375, 1.0, 0.9062, 1.0, 0.0625, 1.0, 0.09375, 1.0, 0.09375, 1.0, 0.0625, 1.0, 0.4688, 1.0, 0.5, 1.0, 0.5, 1.0, 0.4688, 1.0, 0.875, 1.0, 0.9062, 1.0, 0.9063, 1.0, 0.875, 1.0, 0.03125, 1.0, 0.0625, 1.0, 0.0625, 1.0, 0.03125, 1.0, 0.4375, 1.0, 0.4688, 1.0, 0.4688, 1.0, 0.4375, 1.0, 0.8438, 1.0, 0.875, 1.0, 0.875, 1.0, 0.8438, 1.0, 0.0, 1.0, 0.03125, 1.0, 0.03125, 1.0, 0.0, 1.0, 0.4062, 1.0, 0.4375, 1.0, 0.4375, 1.0, 0.4062, 1.0, 0.8125, 1.0, 0.8438, 1.0, 0.8438, 1.0, 0.8125, 1.0, 0.375, 1.0, 0.4062, 1.0, 0.4062, 1.0, 0.375, 1.0, 0.7812, 1.0, 0.8125, 1.0, 0.8125, 1.0, 0.7812, 1.0, 0.3438, 1.0, 0.375, 1.0, 0.375, 1.0, 0.3438, 1.0, 0.75, 1.0, 0.7812, 1.0, 0.7812, 1.0, 0.75, 1.0, 0.3125, 1.0, 0.3438, 1.0, 0.3438, 1.0, 0.3125, 1.0, 0.7188, 1.0, 0.75, 1.0, 0.75, 1.0, 0.7188, 1.0, 0.2812, 1.0, 0.3125, 1.0, 0.3125, 1.0, 0.2812, 1.0, 0.6875, 1.0, 0.7188, 1.0, 0.7188, 1.0, 0.6875, 1.0, 0.25, 1.0, 0.2812, 1.0, 0.2812, 1.0, 0.25, 1.0, 0.6562, 1.0, 0.6875, 1.0, 0.6875, 1.0, 0.6562, 1.0, 0.9688, 0.9525, 1.0, 0.9525, 0.9999, 0.9693, 0.9687, 0.9693, 0.9687, 0.9693, 0.9999, 0.9693, 0.9994, 0.9887, 0.9688, 0.9887, 0.9688, 0.9887, 0.9994, 0.9887, 0.9994, 1.0, 0.9688, 1.0, 0.9688, 1.0, 0.9994, 1.0, 0.9998, 1.0, 0.9688, 1.0, 0.9688, 1.0, 0.9998, 1.0, 1.0, 1.0, 0.9688, 1.0, 0.9375, 0.9525, 0.9688, 0.9525, 0.9687, 0.9693, 0.9375, 0.9693, 0.9375, 0.9693, 0.9687, 0.9693, 0.9688, 0.9887, 0.9375, 0.9887, 0.9375, 0.9887, 0.9688, 0.9887, 0.9688, 1.0, 0.9375, 1.0, 0.9375, 1.0, 0.9688, 1.0, 0.9688, 1.0, 0.9375, 1.0, 0.9375, 1.0, 0.9688, 1.0, 0.9688, 1.0, 0.9375, 1.0, 0.9062, 0.9525, 0.9375, 0.9525, 0.9375, 0.9693, 0.9062, 0.9693, 0.9062, 0.9693, 0.9375, 0.9693, 0.9375, 0.9887, 0.9062, 0.9887, 0.9062, 0.9887, 0.9375, 0.9887, 0.9375, 1.0, 0.9062, 1.0, 0.9062, 1.0, 0.9375, 1.0, 0.9375, 1.0, 0.9062, 1.0, 0.9062, 1.0, 0.9375, 1.0, 0.9375, 1.0, 0.9062, 1.0, 0.875, 0.9525, 0.9062, 0.9525, 0.9062, 0.9693, 0.875, 0.9693, 0.875, 0.9693, 0.9062, 0.9693, 0.9062, 0.9887, 0.875, 0.9887, 0.875, 0.9887, 0.9062, 0.9887, 0.9062, 1.0, 0.875, 1.0, 0.875, 1.0, 0.9062, 1.0, 0.9062, 1.0, 0.875, 1.0, 0.875, 1.0, 0.9062, 1.0, 0.9062, 1.0, 0.875, 1.0, 0.8437, 0.9525, 0.875, 0.9525, 0.875, 0.9693, 0.8438, 0.9693, 0.8438, 0.9693, 0.875, 0.9693, 0.875, 0.9887, 0.8438, 0.9887, 0.8438, 0.9887, 0.875, 0.9887, 0.875, 1.0, 0.8438, 1.0, 0.8438, 1.0, 0.875, 1.0, 0.875, 1.0, 0.8437, 1.0, 0.8437, 1.0, 0.875, 1.0, 0.875, 1.0, 0.8438, 1.0, 0.8125, 0.9525, 0.8438, 0.9525, 0.8438, 0.9693, 0.8125, 0.9693, 0.8125, 0.9693, 0.8438, 0.9693, 0.8438, 0.9887, 0.8125, 0.9887, 0.8125, 0.9887, 0.8438, 0.9887, 0.8438, 1.0, 0.8125, 1.0, 0.8125, 1.0, 0.8438, 1.0, 0.8437, 1.0, 0.8125, 1.0, 0.8125, 1.0, 0.8437, 1.0, 0.8438, 1.0, 0.8125, 1.0, 0.7812, 0.9525, 0.8125, 0.9525, 0.8125, 0.9693, 0.7812, 0.9693, 0.7812, 0.9693, 0.8125, 0.9693, 0.8125, 0.9887, 0.7812, 0.9887, 0.7812, 0.9887, 0.8125, 0.9887, 0.8125, 1.0, 0.7812, 1.0, 0.7812, 1.0, 0.8125, 1.0, 0.8125, 1.0, 0.7812, 1.0, 0.7812, 1.0, 0.8125, 1.0, 0.8125, 1.0, 0.7812, 1.0, 0.75, 0.9525, 0.7812, 0.9525, 0.7812, 0.9693, 0.75, 0.9693, 0.75, 0.9693, 0.7812, 0.9693, 0.7812, 0.9887, 0.75, 0.9887, 0.75, 0.9887, 0.7812, 0.9887, 0.7812, 1.0, 0.75, 1.0, 0.75, 1.0, 0.7812, 1.0, 0.7812, 1.0, 0.75, 1.0, 0.75, 1.0, 0.7812, 1.0, 0.7812, 1.0, 0.75, 1.0, 0.7188, 0.9525, 0.75, 0.9525, 0.75, 0.9693, 0.7188, 0.9693, 0.7188, 0.9693, 0.75, 0.9693, 0.75, 0.9887, 0.7188, 0.9887, 0.7188, 0.9887, 0.75, 0.9887, 0.75, 1.0, 0.7188, 1.0, 0.7188, 1.0, 0.75, 1.0, 0.75, 1.0, 0.7188, 1.0, 0.7188, 1.0, 0.75, 1.0, 0.75, 1.0, 0.7188, 1.0, 0.6875, 0.9525, 0.7188, 0.9525, 0.7188, 0.9693, 0.6875, 0.9693, 0.6875, 0.9693, 0.7188, 0.9693, 0.7188, 0.9887, 0.6875, 0.9887, 0.6875, 0.9887, 0.7188, 0.9887, 0.7188, 1.0, 0.6875, 1.0, 0.6875, 1.0, 0.7188, 1.0, 0.7188, 1.0, 0.6875, 1.0, 0.6875, 1.0, 0.7188, 1.0, 0.7188, 1.0, 0.6875, 1.0, 0.6562, 0.9525, 0.6875, 0.9525, 0.6875, 0.9693, 0.6562, 0.9693, 0.6562, 0.9693, 0.6875, 0.9693, 0.6875, 0.9887, 0.6562, 0.9887, 0.6562, 0.9887, 0.6875, 0.9887, 0.6875, 1.0, 0.6562, 1.0, 0.6562, 1.0, 0.6875, 1.0, 0.6875, 1.0, 0.6562, 1.0, 0.6562, 1.0, 0.6875, 1.0, 0.6875, 1.0, 0.6562, 1.0, 0.625, 0.9525, 0.6562, 0.9525, 0.6562, 0.9693, 0.625, 0.9693, 0.625, 0.9693, 0.6562, 0.9693, 0.6562, 0.9887, 0.625, 0.9887, 0.625, 0.9887, 0.6562, 0.9887, 0.6562, 1.0, 0.625, 1.0, 0.625, 1.0, 0.6562, 1.0, 0.6562, 1.0, 0.625, 1.0, 0.625, 1.0, 0.6562, 1.0, 0.6562, 1.0, 0.625, 1.0, 0.5938, 0.9525, 0.625, 0.9525, 0.625, 0.9693, 0.5938, 0.9693, 0.5938, 0.9693, 0.625, 0.9693, 0.625, 0.9887, 0.5938, 0.9887, 0.5938, 0.9887, 0.625, 0.9887, 0.625, 1.0, 0.5938, 1.0, 0.5938, 1.0, 0.625, 1.0, 0.625, 1.0, 0.5938, 1.0, 0.5938, 1.0, 0.625, 1.0, 0.625, 1.0, 0.5938, 1.0, 0.5625, 0.9525, 0.5938, 0.9525, 0.5938, 0.9693, 0.5625, 0.9693, 0.5625, 0.9693, 0.5938, 0.9693, 0.5938, 0.9887, 0.5625, 0.9887, 0.5625, 0.9887, 0.5938, 0.9887, 0.5938, 1.0, 0.5625, 1.0, 0.5625, 1.0, 0.5938, 1.0, 0.5938, 1.0, 0.5625, 1.0, 0.5625, 1.0, 0.5938, 1.0, 0.5938, 1.0, 0.5625, 1.0, 0.5312, 0.9525, 0.5625, 0.9525, 0.5625, 0.9693, 0.5312, 0.9693, 0.5312, 0.9693, 0.5625, 0.9693, 0.5625, 0.9887, 0.5312, 0.9887, 0.5312, 0.9887, 0.5625, 0.9887, 0.5625, 1.0, 0.5312, 1.0, 0.5312, 1.0, 0.5625, 1.0, 0.5625, 1.0, 0.5312, 1.0, 0.5312, 1.0, 0.5625, 1.0, 0.5625, 1.0, 0.5312, 1.0, 0.5, 0.9525, 0.5312, 0.9525, 0.5312, 0.9693, 0.5, 0.9693, 0.5, 0.9693, 0.5312, 0.9693, 0.5312, 0.9887, 0.5, 0.9887, 0.5, 0.9887, 0.5312, 0.9887, 0.5312, 1.0, 0.5, 1.0, 0.5, 1.0, 0.5312, 1.0, 0.5312, 1.0, 0.5, 1.0, 0.5, 1.0, 0.5312, 1.0, 0.5312, 1.0, 0.5, 1.0, 0.4688, 0.9525, 0.5, 0.9525, 0.5, 0.9693, 0.4688, 0.9693, 0.4688, 0.9693, 0.5, 0.9693, 0.5, 0.9887, 0.4688, 0.9887, 0.4688, 0.9887, 0.5, 0.9887, 0.5, 1.0, 0.4687, 1.0, 0.4687, 1.0, 0.5, 1.0, 0.5, 1.0, 0.4688, 1.0, 0.4688, 1.0, 0.5, 1.0, 0.5, 1.0, 0.4688, 1.0, 0.4375, 0.9525, 0.4688, 0.9525, 0.4688, 0.9693, 0.4375, 0.9693, 0.4375, 0.9693, 0.4688, 0.9693, 0.4688, 0.9887, 0.4375, 0.9887, 0.4375, 0.9887, 0.4688, 0.9887, 0.4687, 1.0, 0.4375, 1.0, 0.4375, 1.0, 0.4687, 1.0, 0.4688, 1.0, 0.4375, 1.0, 0.4375, 1.0, 0.4688, 1.0, 0.4688, 1.0, 0.4375, 1.0, 0.4062, 0.9525, 0.4375, 0.9525, 0.4375, 0.9693, 0.4062, 0.9693, 0.4062, 0.9693, 0.4375, 0.9693, 0.4375, 0.9887, 0.4062, 0.9887, 0.4062, 0.9887, 0.4375, 0.9887, 0.4375, 1.0, 0.4062, 1.0, 0.4062, 1.0, 0.4375, 1.0, 0.4375, 1.0, 0.4062, 1.0, 0.4062, 1.0, 0.4375, 1.0, 0.4375, 1.0, 0.4062, 1.0, 0.375, 0.9525, 0.4062, 0.9525, 0.4062, 0.9693, 0.375, 0.9693, 0.375, 0.9693, 0.4062, 0.9693, 0.4062, 0.9887, 0.375, 0.9887, 0.375, 0.9887, 0.4062, 0.9887, 0.4062, 1.0, 0.375, 1.0, 0.375, 1.0, 0.4062, 1.0, 0.4062, 1.0, 0.375, 1.0, 0.375, 1.0, 0.4062, 1.0, 0.4062, 1.0, 0.375, 1.0, 0.3438, 0.9525, 0.375, 0.9525, 0.375, 0.9693, 0.3438, 0.9693, 0.3438, 0.9693, 0.375, 0.9693, 0.375, 0.9887, 0.3438, 0.9887, 0.3438, 0.9887, 0.375, 0.9887, 0.375, 1.0, 0.3438, 1.0, 0.3438, 1.0, 0.375, 1.0, 0.375, 1.0, 0.3438, 1.0, 0.3438, 1.0, 0.375, 1.0, 0.375, 1.0, 0.3438, 1.0, 0.3125, 0.9525, 0.3438, 0.9525, 0.3438, 0.9693, 0.3125, 0.9693, 0.3125, 0.9693, 0.3438, 0.9693, 0.3438, 0.9887, 0.3125, 0.9887, 0.3125, 0.9887, 0.3438, 0.9887, 0.3438, 1.0, 0.3125, 1.0, 0.3125, 1.0, 0.3438, 1.0, 0.3438, 1.0, 0.3125, 1.0, 0.3125, 1.0, 0.3438, 1.0, 0.3438, 1.0, 0.3125, 1.0, 0.2812, 0.9525, 0.3125, 0.9525, 0.3125, 0.9693, 0.2812, 0.9693, 0.2812, 0.9693, 0.3125, 0.9693, 0.3125, 0.9887, 0.2813, 0.9887, 0.2813, 0.9887, 0.3125, 0.9887, 0.3125, 1.0, 0.2812, 1.0, 0.2812, 1.0, 0.3125, 1.0, 0.3125, 1.0, 0.2812, 1.0, 0.2812, 1.0, 0.3125, 1.0, 0.3125, 1.0, 0.2812, 1.0, 0.25, 0.9525, 0.2812, 0.9525, 0.2812, 0.9693, 0.25, 0.9693, 0.25, 0.9693, 0.2812, 0.9693, 0.2813, 0.9887, 0.25, 0.9887, 0.25, 0.9887, 0.2813, 0.9887, 0.2812, 1.0, 0.25, 1.0, 0.25, 1.0, 0.2812, 1.0, 0.2812, 1.0, 0.25, 1.0, 0.25, 1.0, 0.2812, 1.0, 0.2812, 1.0, 0.25, 1.0, 0.2188, 0.9525, 0.25, 0.9525, 0.25, 0.9693, 0.2187, 0.9693, 0.2187, 0.9693, 0.25, 0.9693, 0.25, 0.9887, 0.2188, 0.9887, 0.2188, 0.9887, 0.25, 0.9887, 0.25, 1.0, 0.2187, 1.0, 0.2187, 1.0, 0.25, 1.0, 0.25, 1.0, 0.2188, 1.0, 0.2188, 1.0, 0.25, 1.0, 0.25, 1.0, 0.2188, 1.0, 0.1875, 0.9525, 0.2188, 0.9525, 0.2187, 0.9693, 0.1875, 0.9693, 0.1875, 0.9693, 0.2187, 0.9693, 0.2188, 0.9887, 0.1875, 0.9887, 0.1875, 0.9887, 0.2188, 0.9887, 0.2187, 1.0, 0.1875, 1.0, 0.1875, 1.0, 0.2187, 1.0, 0.2188, 1.0, 0.1875, 1.0, 0.1875, 1.0, 0.2188, 1.0, 0.2188, 1.0, 0.1875, 1.0, 0.1562, 0.9525, 0.1875, 0.9525, 0.1875, 0.9693, 0.1562, 0.9693, 0.1562, 0.9693, 0.1875, 0.9693, 0.1875, 0.9887, 0.1563, 0.9887, 0.1563, 0.9887, 0.1875, 0.9887, 0.1875, 1.0, 0.1562, 1.0, 0.1562, 1.0, 0.1875, 1.0, 0.1875, 1.0, 0.1562, 1.0, 0.1562, 1.0, 0.1875, 1.0, 0.1875, 1.0, 0.1562, 1.0, 0.125, 0.9525, 0.1562, 0.9525, 0.1562, 0.9693, 0.125, 0.9693, 0.125, 0.9693, 0.1562, 0.9693, 0.1563, 0.9887, 0.125, 0.9887, 0.125, 0.9887, 0.1563, 0.9887, 0.1562, 1.0, 0.125, 1.0, 0.125, 1.0, 0.1562, 1.0, 0.1562, 1.0, 0.125, 1.0, 0.125, 1.0, 0.1562, 1.0, 0.1562, 1.0, 0.125, 1.0, 0.09375, 0.9525, 0.125, 0.9525, 0.125, 0.9693, 0.09375, 0.9693, 0.09375, 0.9693, 0.125, 0.9693, 0.125, 0.9887, 0.09375, 0.9887, 0.09375, 0.9887, 0.125, 0.9887, 0.125, 1.0, 0.09375, 1.0, 0.09375, 1.0, 0.125, 1.0, 0.125, 1.0, 0.09375, 1.0, 0.09375, 1.0, 0.125, 1.0, 0.125, 1.0, 0.09375, 1.0, 0.0625, 0.9525, 0.09375, 0.9525, 0.09375, 0.9693, 0.0625, 0.9693, 0.0625, 0.9693, 0.09375, 0.9693, 0.09375, 0.9887, 0.0625, 0.9887, 0.0625, 0.9887, 0.09375, 0.9887, 0.09375, 1.0, 0.0625, 1.0, 0.0625, 1.0, 0.09375, 1.0, 0.09375, 1.0, 0.0625, 1.0, 0.0625, 1.0, 0.09375, 1.0, 0.09375, 1.0, 0.0625, 1.0, 0.03125, 0.9525, 0.0625, 0.9525, 0.0625, 0.9693, 0.03125, 0.9693, 0.03125, 0.9693, 0.0625, 0.9693, 0.0625, 0.9887, 0.03125, 0.9887, 0.03125, 0.9887, 0.0625, 0.9887, 0.0625, 1.0, 0.03125, 1.0, 0.03125, 1.0, 0.0625, 1.0, 0.0625, 1.0, 0.03125, 1.0, 0.03125, 1.0, 0.0625, 1.0, 0.0625, 1.0, 0.03125, 1.0, 0.0, 0.9525, 0.03125, 0.9525, 0.03125, 0.9693, 0.0001498, 0.9693, 0.0001498, 0.9693, 0.03125, 0.9693, 0.03125, 0.9887, 0.0005844, 0.9887, 0.0005844, 0.9887, 0.03125, 0.9887, 0.03125, 1.0, 0.0005699, 1.0, 0.0005699, 1.0, 0.03125, 1.0, 0.03125, 1.0, 0.0001576, 1.0, 0.0001576, 1.0, 0.03125, 1.0, 0.03125, 1.0, 0.0, 1.0, 0.9688, 1.0, 1.0, 1.0, 1.0, 1.0, 0.9688, 1.0, 0.9688, 1.0, 1.0, 1.0, 1.0, 1.0, 0.9688, 1.0, 0.9688, 1.0, 1.0, 1.0, 1.001, 1.0, 0.9688, 1.0, 0.9688, 1.0, 1.001, 1.0, 1.001, 1.0, 0.9688, 1.0, 0.9688, 1.0, 1.001, 1.0, 1.0, 1.0, 0.9687, 1.0, 0.9687, 1.0, 1.0, 1.0, 1.0, 1.0, 0.9688, 1.0, 0.9375, 1.0, 0.9688, 1.0, 0.9688, 1.0, 0.9375, 1.0, 0.9375, 1.0, 0.9688, 1.0, 0.9688, 1.0, 0.9375, 1.0, 0.9375, 1.0, 0.9688, 1.0, 0.9688, 1.0, 0.9375, 1.0, 0.9375, 1.0, 0.9688, 1.0, 0.9687, 1.0, 0.9375, 1.0, 0.9375, 1.0, 0.9687, 1.0, 0.9688, 1.0, 0.9375, 1.0, 0.9062, 1.0, 0.9375, 1.0, 0.9375, 1.0, 0.9062, 1.0, 0.9062, 1.0, 0.9375, 1.0, 0.9375, 1.0, 0.9062, 1.0, 0.9062, 1.0, 0.9375, 1.0, 0.9375, 1.0, 0.9062, 1.0, 0.9062, 1.0, 0.9375, 1.0, 0.9375, 1.0, 0.9062, 1.0, 0.9062, 1.0, 0.9375, 1.0, 0.9375, 1.0, 0.9062, 1.0, 0.875, 1.0, 0.9063, 1.0, 0.9062, 1.0, 0.875, 1.0, 0.875, 1.0, 0.9062, 1.0, 0.9062, 1.0, 0.875, 1.0, 0.875, 1.0, 0.9062, 1.0, 0.9062, 1.0, 0.875, 1.0, 0.875, 1.0, 0.9062, 1.0, 0.9062, 1.0, 0.875, 1.0, 0.875, 1.0, 0.9062, 1.0, 0.9062, 1.0, 0.875, 1.0, 0.8438, 1.0, 0.875, 1.0, 0.875, 1.0, 0.8438, 1.0, 0.8438, 1.0, 0.875, 1.0, 0.875, 1.0, 0.8438, 1.0, 0.8438, 1.0, 0.875, 1.0, 0.875, 1.0, 0.8438, 1.0, 0.8438, 1.0, 0.875, 1.0, 0.875, 1.0, 0.8437, 1.0, 0.8437, 1.0, 0.875, 1.0, 0.875, 1.0, 0.8438, 1.0, 0.8125, 1.0, 0.8438, 1.0, 0.8438, 1.0, 0.8125, 1.0, 0.8125, 1.0, 0.8438, 1.0, 0.8438, 1.0, 0.8125, 1.0, 0.8125, 1.0, 0.8438, 1.0, 0.8438, 1.0, 0.8125, 1.0, 0.8125, 1.0, 0.8438, 1.0, 0.8437, 1.0, 0.8125, 1.0, 0.8125, 1.0, 0.8437, 1.0, 0.8438, 1.0, 0.8125, 1.0, 0.7812, 1.0, 0.8125, 1.0, 0.8125, 1.0, 0.7812, 1.0, 0.7812, 1.0, 0.8125, 1.0, 0.8125, 1.0, 0.7812, 1.0, 0.7812, 1.0, 0.8125, 1.0, 0.8125, 1.0, 0.7812, 1.0, 0.7812, 1.0, 0.8125, 1.0, 0.8125, 1.0, 0.7812, 1.0, 0.7812, 1.0, 0.8125, 1.0, 0.8125, 1.0, 0.7812, 1.0, 0.75, 1.0, 0.7812, 1.0, 0.7812, 1.0, 0.75, 1.0, 0.75, 1.0, 0.7812, 1.0, 0.7812, 1.0, 0.75, 1.0, 0.75, 1.0, 0.7812, 1.0, 0.7812, 1.0, 0.75, 1.0, 0.75, 1.0, 0.7812, 1.0, 0.7812, 1.0, 0.75, 1.0, 0.75, 1.0, 0.7812, 1.0, 0.7812, 1.0, 0.75, 1.0, 0.7188, 1.0, 0.75, 1.0, 0.75, 1.0, 0.7188, 1.0, 0.7188, 1.0, 0.75, 1.0, 0.75, 1.0, 0.7188, 1.0, 0.7188, 1.0, 0.75, 1.0, 0.75, 1.0, 0.7188, 1.0, 0.7188, 1.0, 0.75, 1.0, 0.75, 1.0, 0.7187, 1.0, 0.7187, 1.0, 0.75, 1.0, 0.75, 1.0, 0.7188, 1.0, 0.6875, 1.0, 0.7188, 1.0, 0.7188, 1.0, 0.6875, 1.0, 0.6875, 1.0, 0.7188, 1.0, 0.7188, 1.0, 0.6875, 1.0, 0.6875, 1.0, 0.7188, 1.0, 0.7188, 1.0, 0.6875, 1.0, 0.6875, 1.0, 0.7188, 1.0, 0.7187, 1.0, 0.6875, 1.0, 0.6875, 1.0, 0.7187, 1.0, 0.7188, 1.0, 0.6875, 1.0, 0.6562, 1.0, 0.6875, 1.0, 0.6875, 1.0, 0.6562, 1.0, 0.6562, 1.0, 0.6875, 1.0, 0.6875, 1.0, 0.6562, 1.0, 0.6562, 1.0, 0.6875, 1.0, 0.6875, 1.0, 0.6562, 1.0, 0.6562, 1.0, 0.6875, 1.0, 0.6875, 1.0, 0.6562, 1.0, 0.6562, 1.0, 0.6875, 1.0, 0.6875, 1.0, 0.6562, 1.0, 0.625, 1.0, 0.6562, 1.0, 0.6562, 1.0, 0.625, 1.0, 0.625, 1.0, 0.6562, 1.0, 0.6562, 1.0, 0.625, 1.0, 0.625, 1.0, 0.6562, 1.0, 0.6562, 1.0, 0.625, 1.0, 0.625, 1.0, 0.6562, 1.0, 0.6562, 1.0, 0.625, 1.0, 0.625, 1.0, 0.6562, 1.0, 0.6562, 1.0, 0.625, 1.0, 0.5938, 1.0, 0.625, 1.0, 0.625, 1.0, 0.5938, 1.0, 0.5938, 1.0, 0.625, 1.0, 0.625, 1.0, 0.5938, 1.0, 0.5938, 1.0, 0.625, 1.0, 0.625, 1.0, 0.5938, 1.0, 0.5938, 1.0, 0.625, 1.0, 0.625, 1.0, 0.5938, 1.0, 0.5938, 1.0, 0.625, 1.0, 0.625, 1.0, 0.5938, 1.0, 0.5625, 1.0, 0.5938, 1.0, 0.5938, 1.0, 0.5625, 1.0, 0.5625, 1.0, 0.5938, 1.0, 0.5938, 1.0, 0.5625, 1.0, 0.5625, 1.0, 0.5938, 1.0, 0.5938, 1.0, 0.5625, 1.0, 0.5625, 1.0, 0.5938, 1.0, 0.5938, 1.0, 0.5625, 1.0, 0.5625, 1.0, 0.5938, 1.0, 0.5938, 1.0, 0.5625, 1.0, 0.5312, 1.0, 0.5625, 1.0, 0.5625, 1.0, 0.5312, 1.0, 0.5312, 1.0, 0.5625, 1.0, 0.5625, 1.0, 0.5312, 1.0, 0.5312, 1.0, 0.5625, 1.0, 0.5625, 1.0, 0.5312, 1.0, 0.5312, 1.0, 0.5625, 1.0, 0.5625, 1.0, 0.5312, 1.0, 0.5312, 1.0, 0.5625, 1.0, 0.5625, 1.0, 0.5312, 1.0, 0.5, 1.0, 0.5312, 1.0, 0.5312, 1.0, 0.5, 1.0, 0.5, 1.0, 0.5312, 1.0, 0.5312, 1.0, 0.5, 1.0, 0.5, 1.0, 0.5312, 1.0, 0.5312, 1.0, 0.5, 1.0, 0.5, 1.0, 0.5312, 1.0, 0.5312, 1.0, 0.5, 1.0, 0.5, 1.0, 0.5312, 1.0, 0.5312, 1.0, 0.5, 1.0, 0.4688, 1.0, 0.5, 1.0, 0.5, 1.0, 0.4687, 1.0, 0.4687, 1.0, 0.5, 1.0, 0.5, 1.0, 0.4688, 1.0, 0.4688, 1.0, 0.5, 1.0, 0.5, 1.0, 0.4688, 1.0, 0.4688, 1.0, 0.5, 1.0, 0.5, 1.0, 0.4688, 1.0, 0.4688, 1.0, 0.5, 1.0, 0.5, 1.0, 0.4688, 1.0, 0.4375, 1.0, 0.4688, 1.0, 0.4687, 1.0, 0.4375, 1.0, 0.4375, 1.0, 0.4687, 1.0, 0.4688, 1.0, 0.4375, 1.0, 0.4375, 1.0, 0.4688, 1.0, 0.4688, 1.0, 0.4375, 1.0, 0.4375, 1.0, 0.4688, 1.0, 0.4688, 1.0, 0.4375, 1.0, 0.4375, 1.0, 0.4688, 1.0, 0.4688, 1.0, 0.4375, 1.0, 0.4062, 1.0, 0.4375, 1.0, 0.4375, 1.0, 0.4062, 1.0, 0.4062, 1.0, 0.4375, 1.0, 0.4375, 1.0, 0.4062, 1.0, 0.4062, 1.0, 0.4375, 1.0, 0.4375, 1.0, 0.4062, 1.0, 0.4062, 1.0, 0.4375, 1.0, 0.4375, 1.0, 0.4062, 1.0, 0.4062, 1.0, 0.4375, 1.0, 0.4375, 1.0, 0.4062, 1.0, 0.375, 1.0, 0.4062, 1.0, 0.4062, 1.0, 0.375, 1.0, 0.375, 1.0, 0.4062, 1.0, 0.4062, 1.0, 0.375, 1.0, 0.375, 1.0, 0.4062, 1.0, 0.4062, 1.0, 0.375, 1.0, 0.375, 1.0, 0.4062, 1.0, 0.4062, 1.0, 0.375, 1.0, 0.375, 1.0, 0.4062, 1.0, 0.4062, 1.0, 0.375, 1.0, 0.3438, 1.0, 0.375, 1.0, 0.375, 1.0, 0.3438, 1.0, 0.3438, 1.0, 0.375, 1.0, 0.375, 1.0, 0.3438, 1.0, 0.3438, 1.0, 0.375, 1.0, 0.375, 1.0, 0.3437, 1.0, 0.3437, 1.0, 0.375, 1.0, 0.375, 1.0, 0.3438, 1.0, 0.3438, 1.0, 0.375, 1.0, 0.375, 1.0, 0.3438, 1.0, 0.3125, 1.0, 0.3438, 1.0, 0.3438, 1.0, 0.3125, 1.0, 0.3125, 1.0, 0.3438, 1.0, 0.3438, 1.0, 0.3125, 1.0, 0.3125, 1.0, 0.3438, 1.0, 0.3437, 1.0, 0.3125, 1.0, 0.3125, 1.0, 0.3437, 1.0, 0.3438, 1.0, 0.3125, 1.0, 0.3125, 1.0, 0.3438, 1.0, 0.3438, 1.0, 0.3125, 1.0, 0.2812, 1.0, 0.3125, 1.0, 0.3125, 1.0, 0.2812, 1.0, 0.2812, 1.0, 0.3125, 1.0, 0.3125, 1.0, 0.2812, 1.0, 0.2812, 1.0, 0.3125, 1.0, 0.3125, 1.0, 0.2812, 1.0, 0.2812, 1.0, 0.3125, 1.0, 0.3125, 1.0, 0.2812, 1.0, 0.2812, 1.0, 0.3125, 1.0, 0.3125, 1.0, 0.2812, 1.0, 0.25, 1.0, 0.2812, 1.0, 0.2812, 1.0, 0.25, 1.0, 0.25, 1.0, 0.2812, 1.0, 0.2812, 1.0, 0.25, 1.0, 0.25, 1.0, 0.2812, 1.0, 0.2812, 1.0, 0.25, 1.0, 0.25, 1.0, 0.2812, 1.0, 0.2812, 1.0, 0.25, 1.0, 0.25, 1.0, 0.2812, 1.0, 0.2812, 1.0, 0.25, 1.0, 0.2188, 1.0, 0.25, 1.0, 0.25, 1.0, 0.2188, 1.0, 0.2188, 1.0, 0.25, 1.0, 0.25, 1.0, 0.2188, 1.0, 0.2188, 1.0, 0.25, 1.0, 0.25, 1.0, 0.2188, 1.0, 0.2188, 1.0, 0.25, 1.0, 0.25, 1.0, 0.2187, 1.0, 0.2187, 1.0, 0.25, 1.0, 0.25, 1.0, 0.2188, 1.0, 0.1875, 1.0, 0.2187, 1.0, 0.2188, 1.0, 0.1875, 1.0, 0.1875, 1.0, 0.2188, 1.0, 0.2188, 1.0, 0.1875, 1.0, 0.1875, 1.0, 0.2188, 1.0, 0.2188, 1.0, 0.1875, 1.0, 0.1875, 1.0, 0.2188, 1.0, 0.2187, 1.0, 0.1875, 1.0, 0.1875, 1.0, 0.2187, 1.0, 0.2188, 1.0, 0.1875, 1.0, 0.1562, 1.0, 0.1875, 1.0, 0.1875, 1.0, 0.1562, 1.0, 0.1562, 1.0, 0.1875, 1.0, 0.1875, 1.0, 0.1562, 1.0, 0.1562, 1.0, 0.1875, 1.0, 0.1875, 1.0, 0.1562, 1.0, 0.1562, 1.0, 0.1875, 1.0, 0.1875, 1.0, 0.1562, 1.0, 0.1562, 1.0, 0.1875, 1.0, 0.1875, 1.0, 0.1562, 1.0, 0.125, 1.0, 0.1562, 1.0, 0.1562, 1.0, 0.125, 1.0, 0.125, 1.0, 0.1562, 1.0, 0.1562, 1.0, 0.125, 1.0, 0.125, 1.0, 0.1562, 1.0, 0.1562, 1.0, 0.125, 1.0, 0.125, 1.0, 0.1562, 1.0, 0.1562, 1.0, 0.125, 1.0, 0.125, 1.0, 0.1562, 1.0, 0.1562, 1.0, 0.125, 1.0, 0.09375, 1.0, 0.125, 1.0, 0.125, 1.0, 0.09375, 1.0, 0.09375, 1.0, 0.125, 1.0, 0.125, 1.0, 0.09375, 1.0, 0.09375, 1.0, 0.125, 1.0, 0.125, 1.0, 0.09375, 1.0, 0.09375, 1.0, 0.125, 1.0, 0.125, 1.0, 0.09375, 1.0, 0.09375, 1.0, 0.125, 1.0, 0.125, 1.0, 0.09375, 1.0, 0.0625, 1.0, 0.09375, 1.0, 0.09375, 1.0, 0.0625, 1.0, 0.0625, 1.0, 0.09375, 1.0, 0.09375, 1.0, 0.0625, 1.0, 0.0625, 1.0, 0.09375, 1.0, 0.09375, 1.0, 0.0625, 1.0, 0.0625, 1.0, 0.09375, 1.0, 0.09375, 1.0, 0.0625, 1.0, 0.0625, 1.0, 0.09375, 1.0, 0.09375, 1.0, 0.0625, 1.0, 0.03125, 1.0, 0.0625, 1.0, 0.0625, 1.0, 0.03125, 1.0, 0.03125, 1.0, 0.0625, 1.0, 0.0625, 1.0, 0.03125, 1.0, 0.03125, 1.0, 0.0625, 1.0, 0.0625, 1.0, 0.03125, 1.0, 0.03125, 1.0, 0.0625, 1.0, 0.0625, 1.0, 0.03125, 1.0, 0.03125, 1.0, 0.0625, 1.0, 0.0625, 1.0, 0.03125, 1.0, 0.0, 1.0, 0.03125, 1.0, 0.03125, 1.0, -0.0001514, 1.0, -0.0001514, 1.0, 0.03125, 1.0, 0.03125, 1.0, -0.000639, 1.0, -0.000639, 1.0, 0.03125, 1.0, 0.03125, 1.0, -0.000753, 1.0, -0.000753, 1.0, 0.03125, 1.0, 0.03125, 1.0, -0.000193, 1.0, -0.000193, 1.0, 0.03125, 1.0, 0.03125, 1.0, 0.0, 1.0, 0.9688, 1.0, 1.0, 1.0, 1.0, 1.0, 0.9688, 1.0, 0.03125, 1.0, 0.0625, 1.0, 0.0625, 1.0, 0.03125, 1.0, 0.7812, 1.0, 0.8125, 1.0, 0.8125, 1.0, 0.7812, 1.0, 0.3438, 1.0, 0.375, 1.0, 0.375, 1.0, 0.3438, 1.0, 0.75, 1.0, 0.7812, 1.0, 0.7812, 1.0, 0.75, 1.0, 0.3125, 1.0, 0.3438, 1.0, 0.3438, 1.0, 0.3125, 1.0, 0.7188, 1.0, 0.75, 1.0, 0.75, 1.0, 0.7188, 1.0, 0.2812, 1.0, 0.3125, 1.0, 0.3125, 1.0, 0.2812, 1.0, 0.6875, 1.0, 0.7188, 1.0, 0.7188, 1.0, 0.6875, 1.0, 0.25, 1.0, 0.2812, 1.0, 0.2812, 1.0, 0.25, 1.0, 0.6562, 1.0, 0.6875, 1.0, 0.6875, 1.0, 0.6562, 1.0, 0.2188, 1.0, 0.25, 1.0, 0.25, 1.0, 0.2188, 1.0, 0.625, 1.0, 0.6562, 1.0, 0.6562, 1.0, 0.625, 1.0, 0.1875, 1.0, 0.2188, 1.0, 0.2188, 1.0, 0.1875, 1.0, 0.5938, 1.0, 0.625, 1.0, 0.625, 1.0, 0.5938, 1.0, 0.1562, 1.0, 0.1875, 1.0, 0.1875, 1.0, 0.1562, 1.0, 0.5625, 1.0, 0.5938, 1.0, 0.5938, 1.0, 0.5625, 1.0, 0.9688, 1.0, 1.0, 1.0, 1.0, 1.0, 0.9688, 1.0, 0.125, 1.0, 0.1562, 1.0, 0.1562, 1.0, 0.125, 1.0, 0.5312, 1.0, 0.5625, 1.0, 0.5625, 1.0, 0.5312, 1.0, 0.9375, 1.0, 0.9688, 1.0, 0.9688, 1.0, 0.9375, 1.0, 0.09375, 1.0, 0.125, 1.0, 0.125, 1.0, 0.09375, 1.0, 0.5, 1.0, 0.5312, 1.0, 0.5312, 1.0, 0.5, 1.0, 0.9062, 1.0, 0.9375, 1.0, 0.9375, 1.0, 0.9062, 1.0, 0.0625, 1.0, 0.09375, 1.0, 0.09375, 1.0, 0.0625, 1.0, 0.4688, 1.0, 0.5, 1.0, 0.5, 1.0, 0.4688, 1.0, 0.875, 1.0, 0.9062, 1.0, 0.9062, 1.0, 0.875, 1.0, 0.03125, 1.0, 0.0625, 1.0, 0.0625, 1.0, 0.03125, 1.0, 0.4375, 1.0, 0.4688, 1.0, 0.4688, 1.0, 0.4375, 1.0, 0.8438, 1.0, 0.875, 1.0, 0.875, 1.0, 0.8438, 1.0, 0.0, 1.0, 0.03125, 1.0, 0.03125, 1.0, 0.0, 1.0, 0.4062, 1.0, 0.4375, 1.0, 0.4375, 1.0, 0.4062, 1.0, 0.8125, 1.0, 0.8438, 1.0, 0.8438, 1.0, 0.8125, 1.0, 0.08439, 0.1393, 0.1092, 0.1092, 0.1092, 0.1092, 0.08439, 0.1393, 0.4375, 1.0, 0.4688, 1.0, 0.4688, 1.0, 0.4375, 1.0, 0.8438, 1.0, 0.875, 1.0, 0.875, 1.0, 0.8438, 1.0, 0.0, 1.0, 0.03125, 1.0, 0.03125, 1.0, 0.0, 1.0, 0.4062, 1.0, 0.4375, 1.0, 0.4375, 1.0, 0.4062, 1.0, 0.8125, 1.0, 0.8438, 1.0, 0.8438, 1.0, 0.8125, 1.0, 0.375, 1.0, 0.4062, 1.0, 0.4062, 1.0, 0.375, 1.0, 0.7812, 1.0, 0.8125, 1.0, 0.8125, 1.0, 0.7812, 1.0, 0.3438, 1.0, 0.375, 1.0, 0.375, 1.0, 0.3438, 1.0, 0.75, 1.0, 0.7812, 1.0, 0.7812, 1.0, 0.75, 1.0, 0.3125, 1.0, 0.3438, 1.0, 0.3438, 1.0, 0.3125, 1.0, 0.7188, 1.0, 0.75, 1.0, 0.75, 1.0, 0.7188, 1.0, 0.2812, 1.0, 0.3125, 1.0, 0.3125, 1.0, 0.2812, 1.0, 0.6875, 1.0, 0.7188, 1.0, 0.7188, 1.0, 0.6875, 1.0, 0.25, 1.0, 0.2812, 1.0, 0.2812, 1.0, 0.25, 1.0, 0.6562, 1.0, 0.6875, 1.0, 0.6875, 1.0, 0.6562, 1.0, 0.2188, 1.0, 0.25, 1.0, 0.25, 1.0, 0.2188, 1.0, 0.625, 1.0, 0.6562, 1.0, 0.6562, 1.0, 0.625, 1.0, 0.1875, 1.0, 0.2188, 1.0, 0.2188, 1.0, 0.1875, 1.0, 0.5938, 1.0, 0.625, 1.0, 0.625, 1.0, 0.5938, 1.0, 0.1562, 1.0, 0.1875, 1.0, 0.1875, 1.0, 0.1562, 1.0, 0.5625, 1.0, 0.5938, 1.0, 0.5938, 1.0, 0.5625, 1.0, 0.9688, 1.0, 1.0, 1.0, 1.0, 1.0, 0.9688, 1.0, 0.125, 1.0, 0.1562, 1.0, 0.1562, 1.0, 0.125, 1.0, 0.5312, 1.0, 0.5625, 1.0, 0.5625, 1.0, 0.5312, 1.0, 0.9375, 1.0, 0.9688, 1.0, 0.9688, 1.0, 0.9375, 1.0, 0.09375, 1.0, 0.125, 1.0, 0.125, 1.0, 0.09375, 1.0, 0.5, 1.0, 0.5312, 1.0, 0.5312, 1.0, 0.5, 1.0, 0.9062, 1.0, 0.9375, 1.0, 0.9375, 1.0, 0.9062, 1.0, 0.0625, 1.0, 0.09375, 1.0, 0.09375, 1.0, 0.0625, 1.0, 0.4688, 1.0, 0.5, 1.0, 0.5, 1.0, 0.4688, 1.0, 0.875, 1.0, 0.9062, 1.0, 0.9062, 1.0, 0.875, 1.0, 0.25, 0.4492, 0.2889, 0.4454, 0.2968, 0.4854, 0.25, 0.49, 0.2889, 0.4454, 0.3262, 0.434, 0.3418, 0.4717, 0.2968, 0.4854, 0.3262, 0.434, 0.3607, 0.4156, 0.3833, 0.4496, 0.3418, 0.4717, 0.3607, 0.4156, 0.3908, 0.3908, 0.4197, 0.4197, 0.3833, 0.4496, 0.3908, 0.3908, 0.4156, 0.3607, 0.4496, 0.3833, 0.4197, 0.4197, 0.4156, 0.3607, 0.434, 0.3262, 0.4717, 0.3418, 0.4496, 0.3833, 0.434, 0.3262, 0.4454, 0.2889, 0.4854, 0.2968, 0.4717, 0.3418, 0.4454, 0.2889, 0.4492, 0.25, 0.49, 0.25, 0.4854, 0.2968, 0.4492, 0.25, 0.4454, 0.2111, 0.4854, 0.2032, 0.49, 0.25, 0.4454, 0.2111, 0.434, 0.1738, 0.4717, 0.1582, 0.4854, 0.2032, 0.434, 0.1738, 0.4156, 0.1393, 0.4496, 0.1167, 0.4717, 0.1582, 0.4156, 0.1393, 0.3908, 0.1092, 0.4197, 0.08029, 0.4496, 0.1167, 0.3908, 0.1092, 0.3607, 0.08439, 0.3833, 0.05045, 0.4197, 0.08029, 0.3607, 0.08439, 0.3262, 0.06598, 0.3418, 0.02827, 0.3833, 0.05045, 0.3262, 0.06598, 0.2889, 0.05464, 0.2968, 0.01461, 0.3418, 0.02827, 0.2889, 0.05464, 0.25, 0.05082, 0.25, 0.01, 0.2968, 0.01461, 0.25, 0.05082, 0.2111, 0.05464, 0.2032, 0.01461, 0.25, 0.01, 0.2111, 0.05464, 0.1738, 0.06598, 0.1582, 0.02827, 0.2032, 0.01461, 0.1738, 0.06598, 0.1393, 0.08439, 0.1167, 0.05045, 0.1582, 0.02827, 0.1393, 0.08439, 0.1092, 0.1092, 0.08029, 0.08029, 0.1167, 0.05045, 0.1092, 0.1092, 0.08439, 0.1393, 0.05045, 0.1167, 0.08029, 0.08029, 0.08439, 0.1393, 0.06598, 0.1738, 0.02827, 0.1582, 0.05045, 0.1167, 0.06598, 0.1738, 0.05464, 0.2111, 0.01461, 0.2032, 0.02827, 0.1582, 0.05464, 0.2111, 0.05082, 0.25, 0.01, 0.25, 0.01461, 0.2032, 0.05082, 0.25, 0.05464, 0.2889, 0.01461, 0.2968, 0.01, 0.25, 0.05464, 0.2889, 0.06598, 0.3262, 0.02827, 0.3418, 0.01461, 0.2968, 0.06598, 0.3262, 0.08439, 0.3607, 0.05045, 0.3833, 0.02827, 0.3418, 0.08439, 0.3607, 0.1092, 0.3908, 0.08029, 0.4197, 0.05045, 0.3833, 0.1092, 0.3908, 0.1393, 0.4156, 0.1167, 0.4496, 0.08029, 0.4197, 0.1393, 0.4156, 0.1738, 0.434, 0.1582, 0.4717, 0.1167, 0.4496, 0.1738, 0.434, 0.2111, 0.4454, 0.2032, 0.4854, 0.1582, 0.4717, 0.2111, 0.4454, 0.25, 0.4492, 0.25, 0.49, 0.2032, 0.4854, 0.05082, 0.25, 0.05464, 0.2111, 0.05464, 0.2111, 0.05082, 0.25, 0.4492, 0.25, 0.4454, 0.2889, 0.4454, 0.2889, 0.4492, 0.25, 0.06598, 0.1738, 0.08439, 0.1393, 0.08439, 0.1393, 0.06598, 0.1738, 0.4454, 0.2111, 0.4492, 0.25, 0.4492, 0.25, 0.4454, 0.2111, 0.05464, 0.2111, 0.06598, 0.1738, 0.06598, 0.1738, 0.05464, 0.2111, 0.434, 0.1738, 0.4454, 0.2111, 0.4454, 0.2111, 0.434, 0.1738, 0.05082, 0.25, 0.05464, 0.2111, 0.05464, 0.2111, 0.05082, 0.25, 0.4156, 0.1393, 0.434, 0.1738, 0.434, 0.1738, 0.4156, 0.1393, 0.05464, 0.2889, 0.05082, 0.25, 0.05082, 0.25, 0.05464, 0.2889, 0.3908, 0.1092, 0.4156, 0.1393, 0.4156, 0.1393, 0.3908, 0.1092, 0.06598, 0.3262, 0.05464, 0.2889, 0.05464, 0.2889, 0.06598, 0.3262, 0.3607, 0.08439, 0.3908, 0.1092, 0.3908, 0.1092, 0.3607, 0.08439, 0.08439, 0.3607, 0.06598, 0.3262, 0.06598, 0.3262, 0.08439, 0.3607, 0.3262, 0.06598, 0.3607, 0.08439, 0.3607, 0.08439, 0.3262, 0.06598, 0.2889, 0.4454, 0.25, 0.4492, 0.25, 0.4492, 0.2889, 0.4454, 0.1092, 0.3908, 0.08439, 0.3607, 0.08439, 0.3607, 0.1092, 0.3908, 0.2889, 0.05464, 0.3262, 0.06598, 0.3262, 0.06598, 0.2889, 0.05464, 0.3262, 0.434, 0.2889, 0.4454, 0.2889, 0.4454, 0.3262, 0.434, 0.1393, 0.4156, 0.1092, 0.3908, 0.1092, 0.3908, 0.1393, 0.4156, 0.25, 0.05082, 0.2889, 0.05464, 0.2889, 0.05464, 0.25, 0.05082, 0.3607, 0.4156, 0.3262, 0.434, 0.3262, 0.434, 0.3607, 0.4156, 0.1738, 0.434, 0.1393, 0.4156, 0.1393, 0.4156, 0.1738, 0.434, 0.2111, 0.05464, 0.25, 0.05082, 0.25, 0.05082, 0.2111, 0.05464, 0.3908, 0.3908, 0.3607, 0.4156, 0.3607, 0.4156, 0.3908, 0.3908, 0.2111, 0.4454, 0.1738, 0.434, 0.1738, 0.434, 0.2111, 0.4454, 0.1738, 0.06598, 0.2111, 0.05464, 0.2111, 0.05464, 0.1738, 0.06598, 0.4156, 0.3607, 0.3908, 0.3908, 0.3908, 0.3908, 0.4156, 0.3607, 0.25, 0.4492, 0.2111, 0.4454, 0.2111, 0.4454, 0.25, 0.4492, 0.1393, 0.08439, 0.1738, 0.06598, 0.1738, 0.06598, 0.1393, 0.08439, 0.434, 0.3262, 0.4156, 0.3607, 0.4156, 0.3607, 0.434, 0.3262, 0.1092, 0.1092, 0.1393, 0.08439, 0.1393, 0.08439, 0.1092, 0.1092, 0.4454, 0.2889, 0.434, 0.3262, 0.434, 0.3262, 0.4454, 0.2889, 0.2889, 0.4454, 0.25, 0.4492, 0.2111, 0.4454, 0.1738, 0.434, 0.1393, 0.4156, 0.1092, 0.3908, 0.08439, 0.3607, 0.06598, 0.3262, 0.05464, 0.2889, 0.05082, 0.25, 0.05464, 0.2111, 0.06598, 0.1738, 0.08439, 0.1393, 0.1092, 0.1092, 0.1393, 0.08439, 0.1738, 0.06598, 0.2111, 0.05464, 0.25, 0.05082, 0.2889, 0.05464, 0.3262, 0.06598, 0.3607, 0.08439, 0.3908, 0.1092, 0.4156, 0.1393, 0.434, 0.1738, 0.4454, 0.2111, 0.4492, 0.25, 0.4454, 0.2889, 0.434, 0.3262, 0.4156, 0.3607, 0.3908, 0.3908, 0.3607, 0.4156, 0.3262, 0.434, 0.4156, 0.1393, 0.434, 0.1738, 0.434, 0.1738, 0.4156, 0.1393, 0.05464, 0.2889, 0.05082, 0.25, 0.05082, 0.25, 0.05464, 0.2889, 0.3908, 0.1092, 0.4156, 0.1393, 0.4156, 0.1393, 0.3908, 0.1092, 0.06598, 0.3262, 0.05464, 0.2889, 0.05464, 0.2889, 0.06598, 0.3262, 0.3607, 0.08439, 0.3908, 0.1092, 0.3908, 0.1092, 0.3607, 0.08439, 0.08439, 0.3607, 0.06598, 0.3262, 0.06598, 0.3262, 0.08439, 0.3607, 0.3262, 0.06598, 0.3607, 0.08439, 0.3607, 0.08439, 0.3262, 0.06598, 0.2889, 0.4454, 0.25, 0.4492, 0.25, 0.4492, 0.2889, 0.4454, 0.1092, 0.3908, 0.08439, 0.3607, 0.08439, 0.3607, 0.1092, 0.3908, 0.2889, 0.05464, 0.3262, 0.06598, 0.3262, 0.06598, 0.2889, 0.05464, 0.3262, 0.434, 0.2889, 0.4454, 0.2889, 0.4454, 0.3262, 0.434, 0.1393, 0.4156, 0.1092, 0.3908, 0.1092, 0.3908, 0.1393, 0.4156, 0.25, 0.05082, 0.2889, 0.05464, 0.2889, 0.05464, 0.25, 0.05082, 0.3607, 0.4156, 0.3262, 0.434, 0.3262, 0.434, 0.3607, 0.4156, 0.1738, 0.434, 0.1393, 0.4156, 0.1393, 0.4156, 0.1738, 0.434, 0.2111, 0.05464, 0.25, 0.05082, 0.25, 0.05082, 0.2111, 0.05464, 0.3908, 0.3908, 0.3607, 0.4156, 0.3607, 0.4156, 0.3908, 0.3908, 0.2111, 0.4454, 0.1738, 0.434, 0.1738, 0.434, 0.2111, 0.4454, 0.1738, 0.06598, 0.2111, 0.05464, 0.2111, 0.05464, 0.1738, 0.06598, 0.4156, 0.3607, 0.3908, 0.3908, 0.3908, 0.3908, 0.4156, 0.3607, 0.25, 0.4492, 0.2111, 0.4454, 0.2111, 0.4454, 0.25, 0.4492, 0.1393, 0.08439, 0.1738, 0.06598, 0.1738, 0.06598, 0.1393, 0.08439, 0.434, 0.3262, 0.4156, 0.3607, 0.4156, 0.3607, 0.434, 0.3262, 0.1092, 0.1092, 0.1393, 0.08439, 0.1393, 0.08439, 0.1092, 0.1092, 0.4454, 0.2889, 0.434, 0.3262, 0.434, 0.3262, 0.4454, 0.2889, 0.08439, 0.1393, 0.1092, 0.1092, 0.1092, 0.1092, 0.08439, 0.1393, 0.4492, 0.25, 0.4454, 0.2889, 0.4454, 0.2889, 0.4492, 0.25, 0.06598, 0.1738, 0.08439, 0.1393, 0.08439, 0.1393, 0.06598, 0.1738, 0.4454, 0.2111, 0.4492, 0.25, 0.4492, 0.25, 0.4454, 0.2111, 0.05464, 0.2111, 0.06598, 0.1738, 0.06598, 0.1738, 0.05464, 0.2111, 0.434, 0.1738, 0.4454, 0.2111, 0.4454, 0.2111, 0.434, 0.1738])
me_cylinder_001.use_remesh_fix_poles = True
me_cylinder_001.use_remesh_preserve_attributes = False
me_cylinder_001.update()

# ---- objects
ob_sun = bpy.data.objects.new('Sun', light_sun)
ob_cylinder = bpy.data.objects.new('Cylinder', me_cylinder_001)

# ---- transforms, parenting, visibility, modifiers, constraints
ob_sun.location = (-9.649, -8.764, 13.61)
ob_sun.rotation_euler = (0.3307, -0.4242, -0.07184)
ob_cylinder.location = (0.0, 0.0, 0.9461)
_m = ob_cylinder.modifiers.new('Smooth', 'SMOOTH')
_m.factor = 0.05556
_m.iterations = 17

# ---- collection membership
col_collection.objects.link(ob_sun)
col_collection.objects.link(ob_cylinder)

# ---- scene / render settings (as saved in the file)
scene.frame_start = 1; scene.frame_end = 250; scene.frame_set(1)
scene.render.engine = 'BLENDER_EEVEE_NEXT'
scene.cycles.sampling_pattern = 'TABULATED_SOBOL'
scene.cycles.use_light_tree = False
scene.view_settings.view_transform = 'Filmic'
bpy.context.view_layer.update()

# ---- added for rendering (the .blend has no active camera): camera
cam_auto = bpy.data.cameras.new('AutoCamera')
cam_auto.lens = 50.0
cam_auto.sensor_width = 36.0
cam_auto.clip_end = 1000.0
ob_auto_camera = bpy.data.objects.new('AutoCamera', cam_auto)
scene.collection.objects.link(ob_auto_camera)
ob_auto_camera.location = (8.05103, -9.66124, 10.4433)
ob_auto_camera.rotation_euler = (1.09748, -7.21219e-08, 0.694738)
scene.camera = ob_auto_camera
bpy.context.view_layer.update()

